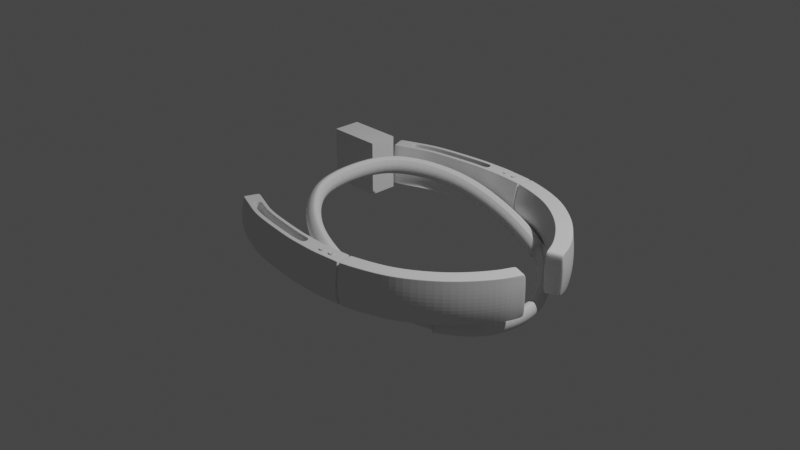 # Source: Hololens_3DModel2.blend  (saved by Blender 2.80.75; exported with 4.5.12 LTS)
import bpy
from mathutils import Matrix  # noqa: F401  (used for matrix-valued properties, if any)

bpy.ops.wm.read_factory_settings(use_empty=True)
scene = bpy.context.scene
scene.name = 'Scene'

# ---- collections
col_collection = bpy.data.collections.new('Collection'); scene.collection.children.link(col_collection)

# ---- world
world_world = bpy.data.worlds.new('World'); scene.world = world_world
world_world.use_nodes = True; world_world.node_tree.nodes.clear()
_N = world_world.node_tree.nodes; _L = world_world.node_tree.links
n0 = _N.new('ShaderNodeOutputWorld'); n0.name = 'World Output'; n0.location = (300, 300)
n1 = _N.new('ShaderNodeBackground'); n1.name = 'Background'; n1.location = (10, 300)
n1.inputs[0].default_value = (0.05088, 0.05088, 0.05088, 1.0)
_L.new(n1.outputs[0], n0.inputs[0])
n0.is_active_output = True
world_world.color = (0.05088, 0.05088, 0.05088)
world_world.use_sun_shadow = False
world_world.sun_shadow_jitter_overblur = 0.0

# ---- cameras
cam_camera = bpy.data.cameras.new('Camera')
cam_camera.clip_end = 100.0
cam_camera.ortho_scale = 7.314

# ---- lights
light_light = bpy.data.lights.new('Light', 'POINT')
light_light.transmission_factor = 0.0
light_light.energy = 1000.0
light_light.shadow_soft_size = 0.1
light_light.shadow_maximum_resolution = 0.006
light_light.use_absolute_resolution = True

# ---- meshes
me_cube_001 = bpy.data.meshes.new('Cube.001')
me_cube_001.from_pydata([(-4.797, 3.986, -0.9955), (-4.839, 4.2, 1.0), (-5.108, 4.903, -1.0), (-5.108, 4.903, 1.0), (-2.994, 4.73, -1.0), (-3.012, 4.904, 1.0), (-3.197, 5.633, -1.0), (-3.197, 5.633, 1.0), (-4.769, 4.018, 0.2433), (-5.165, 5.052, 0.2433), (-3.236, 5.788, 0.2433), (-2.964, 4.715, 0.2433), (-5.165, 5.052, -0.481), (-3.236, 5.788, -0.481), (-2.946, 4.645, -0.481), (-4.742, 3.949, -0.4766), (-3.009, 4.787, -1.0), (-3.026, 4.961, 1.0), (-0.3486, 5.062, 0.2433), (-4.805, 4.113, 0.2433), (-4.779, 4.044, -0.4766), (-0.4004, 6.168, 0.2433), (-4.839, 4.2, 0.9639), (-5.108, 4.903, 0.9639), (-3.197, 5.633, 0.9639), (-3.012, 4.904, 0.9639), (-0.3929, 6.009, 1.0), (-5.092, 4.86, 1.0), (-3.185, 5.588, -1.0), (-3.185, 5.588, 1.0), (-0.3929, 6.009, -1.0), (-0.3577, 5.257, 1.0), (-0.3577, 5.257, -1.0), (-1.692, 5.102, -1.0), (-1.692, 5.102, 1.0), (-1.778, 5.849, -1.0), (-1.778, 5.849, 1.0), (-1.797, 6.008, 0.2433), (-1.669, 4.908, 0.2433), (-1.797, 6.008, -0.481), (-1.669, 4.908, -0.481), (-1.698, 5.161, -1.0), (-1.698, 5.161, 1.0), (1.105, 5.293, -1.0), (1.105, 5.293, 1.0), (-1.778, 5.849, 0.9639), (-1.692, 5.102, 0.9639), (-1.773, 5.804, -1.0), (-1.773, 5.804, 1.0), (1.14, 6.204, 0.2433), (-0.4004, 6.168, -0.481), (-0.3486, 5.062, -0.481), (-0.3605, 5.316, -1.0), (-0.3605, 5.316, 1.0), (1.091, 5.098, 0.2433), (-0.3929, 6.009, 0.9639), (-0.3577, 5.257, 0.9639), (1.139, 6.044, 1.0), (-0.3908, 5.963, -1.0), (-0.3908, 5.963, 1.0), (1.139, 6.044, -1.0), (1.14, 6.204, -0.481), (1.097, 5.097, -0.481), (2.519, 5.168, -1.0), (2.519, 5.168, 1.0), (1.105, 5.293, 0.9639), (2.633, 5.912, -1.0), (1.132, 5.998, 1.0), (2.633, 5.912, 1.0), (2.657, 6.07, 0.2433), (2.49, 4.975, 0.2433), (1.104, 5.352, -1.0), (1.221, 5.508, 0.9814), (2.584, 4.961, 0.2433), (2.752, 6.055, 0.2433), (1.139, 6.044, 0.9639), (2.728, 5.897, 1.0), (1.244, 5.813, 0.9814), (2.728, 5.897, -1.0), (2.614, 5.154, 1.0), (2.614, 5.154, -1.0), (2.657, 6.07, -0.481), (2.49, 4.975, -0.481), (2.528, 5.227, -1.0), (3.308, 4.995, -1.0), (3.308, 4.995, 1.0), (2.633, 5.912, 0.9639), (2.519, 5.168, 0.9639), (3.518, 5.717, -1.0), (2.626, 5.866, 1.0), (3.518, 5.717, 1.0), (3.547, 5.811, 0.2366), (3.269, 4.866, 0.2351), (2.752, 6.055, -0.481), (2.584, 4.961, -0.481), (4.304, 4.539, 0.235), (4.748, 5.418, 0.2366), (2.728, 5.897, 0.9639), (2.614, 5.154, 0.9639), (4.701, 5.331, 1.0), (2.721, 5.852, 1.0), (4.701, 5.331, -1.0), (4.366, 4.657, 1.0), (4.366, 4.657, -1.0), (3.547, 5.811, -0.4719), (3.269, 4.866, -0.47), (3.324, 5.052, 1.0), (5.285, 4.145, -1.0), (5.285, 4.145, 1.0), (3.518, 5.717, 0.9639), (3.308, 4.995, 0.9639), (5.677, 4.787, -1.0), (5.677, 4.787, 1.0), (5.727, 4.872, 0.2366), (5.217, 4.029, 0.2351), (4.748, 5.418, -0.4719), (4.303, 4.538, -0.4698), (6.139, 3.3, 0.2351), (6.792, 4.037, 0.2366), (4.701, 5.331, 0.9639), (4.366, 4.657, 0.9639), (6.728, 3.962, 1.0), (4.681, 5.29, 1.0), (6.728, 3.962, -1.0), (6.227, 3.401, 1.0), (6.227, 3.401, -1.0), (5.727, 4.872, -0.4719), (5.217, 4.029, -0.4699), (5.316, 4.196, -1.0), (5.316, 4.196, 1.0), (6.928, 2.607, -1.0), (6.928, 2.607, 1.0), (5.677, 4.787, 0.9639), (5.285, 4.145, 0.9639), (7.535, 3.052, -1.0), (5.653, 4.748, 1.0), (7.535, 3.052, 1.0), (7.615, 3.108, 0.2366), (6.819, 2.529, 0.2351), (6.792, 4.037, -0.4719), (6.138, 3.3, -0.4699), (7.4, 1.668, 0.235), (8.275, 2.119, 0.2366), (6.728, 3.962, 0.9639), (6.227, 3.401, 0.9639), (8.188, 2.074, 1.0), (6.697, 3.928, -1.0), (8.188, 2.074, -1.0), (7.519, 1.73, 1.0), (7.519, 1.73, -1.0), (7.616, 3.109, -0.4719), (6.819, 2.529, -0.4699), (7.829, 0.8913, -1.0), (7.829, 0.8913, 1.0), (7.535, 3.052, 0.9639), (6.928, 2.607, 0.9639), (8.495, 1.13, -1.0), (7.498, 3.024, -1.0), (7.498, 3.024, 1.0), (8.509, 1.135, 0.9999), (8.577, 1.159, 0.243), (7.758, 0.8661, 0.2437), (8.275, 2.119, -0.4719), (7.399, 1.668, -0.4698), (7.571, 1.757, -1.0), (7.571, 1.757, 1.0), (2.54, 5.223, 0.8416), (8.188, 2.074, 0.9639), (7.519, 1.73, 0.9639), (8.147, 2.053, 1.0), (2.657, 5.981, 0.2047), (2.63, 5.81, -0.8416), (2.515, 5.06, 0.2047), (8.577, 1.159, -0.4813), (7.775, 0.872, -0.4782), (7.884, 0.9113, -1.0), (7.884, 0.9113, 1.0), (7.871, 0.9064, -0.4782), (8.542, 1.147, 0.6438), (7.777, 0.8726, 0.6441), (8.453, 1.115, -1.0), (8.466, 1.12, 0.9999), (8.514, 1.137, 0.243), (8.514, 1.137, -0.4813), (8.49, 1.128, 0.6438), (2.54, 5.223, 0.8113), (2.515, 5.06, -0.4048), (2.54, 5.223, -0.8416), (2.636, 5.848, 0.8113), (2.636, 5.848, 0.8416), (2.636, 5.848, -0.8416), (2.657, 5.981, -0.4048), (2.583, 5.05, 0.2047), (2.608, 5.212, 0.8113), (2.704, 5.838, 0.8416), (2.724, 5.971, -0.4048), (2.724, 5.971, 0.2047), (2.698, 5.8, -0.8416), (2.698, 5.8, 0.8416), (2.608, 5.212, 0.8416), (2.583, 5.05, -0.4048), (2.608, 5.212, -0.8416), (2.704, 5.838, 0.8113), (2.704, 5.838, -0.8416), (7.702, 1.154, 0.8618), (7.728, 1.164, -1.0), (8.421, 1.446, 0.8617), (7.728, 1.164, 1.0), (8.412, 1.443, 0.9999), (8.369, 1.426, 0.9999), (7.648, 1.13, 0.2351), (7.648, 1.13, -0.47), (8.403, 1.44, -1.0), (8.361, 1.423, -1.0), (8.482, 1.474, -0.472), (8.482, 1.474, 0.2364), (-5.111, 4.91, -0.9754), (-3.199, 5.64, -0.9754), (-3.009, 4.895, -0.9754), (-4.793, 3.977, -0.9709), (-0.3933, 6.016, -0.9754), (-4.815, 4.034, -0.9709), (-1.779, 5.857, -0.9754), (-1.691, 5.093, -0.9754), (1.134, 6.052, -0.9754), (-0.3573, 5.248, -0.9754), (2.634, 5.919, -0.9754), (1.1, 5.283, -0.9754), (2.729, 5.905, -0.9754), (2.518, 5.159, -0.9754), (3.521, 5.724, -0.9754), (2.612, 5.145, -0.9754), (4.705, 5.338, -0.9754), (3.305, 4.986, -0.9754), (5.681, 4.793, -0.9754), (4.362, 4.649, -0.9754), (6.733, 3.968, -0.9754), (5.28, 4.137, -0.9754), (7.541, 3.056, -0.9754), (6.221, 3.395, -0.9754), (8.194, 2.078, -0.9754), (6.921, 2.602, -0.9754), (8.548, 1.149, -0.7493), (7.511, 1.726, -0.9754), (7.8, 0.8812, -0.7466), (7.876, 0.9081, -0.7466), (2.637, 5.855, -0.8209), (2.539, 5.215, -0.8209), (2.705, 5.844, -0.8209), (2.607, 5.204, -0.8209), (8.408, 1.442, -0.9755), (7.719, 1.16, -0.9754), (1.701, 6.154, 0.2433), (1.622, 5.247, 0.9639), (1.622, 5.247, -1.0), (1.687, 5.995, 0.9639), (1.52, 5.49, 0.9814), (1.622, 5.247, 1.0), (1.687, 5.995, 1.0), (1.604, 5.053, 0.2433), (1.604, 5.053, -0.481), (1.687, 5.995, -1.0), (1.701, 6.154, -0.481), (1.688, 6.003, -0.9754), (1.621, 5.238, -0.9754), (2.181, 5.198, 0.9639), (2.181, 5.198, 1.0), (2.156, 5.004, -0.481), (2.297, 6.102, -0.481), (2.277, 5.951, -0.9754), (2.179, 5.189, -0.9754), (2.297, 6.102, 0.2433), (2.181, 5.198, -1.0), (2.276, 5.943, 0.9639), (2.08, 5.432, 0.9858), (2.276, 5.943, 1.0), (2.156, 5.004, 0.2433), (2.276, 5.943, -1.0), (1.104, 5.352, 1.0), (1.754, 5.453, 0.9858), (1.322, 5.595, 1.041), (1.439, 5.588, 1.041), (2.188, 5.257, 1.0), (1.683, 5.95, 1.0), (2.27, 5.898, 1.0), (2.003, 5.528, 1.047), (1.227, 5.5, 0.99), (1.556, 5.802, 0.99), (1.247, 5.824, 0.99), (1.239, 5.834, 0.9975), (1.219, 5.491, 0.9975), (1.539, 5.777, 0.9961), (1.201, 5.476, 0.9891), (1.54, 5.453, 0.9891), (1.581, 5.826, 0.9891), (2.077, 5.427, 0.9949), (1.763, 5.45, 0.9949), (2.128, 5.755, 0.9949), (2.097, 5.401, 0.9918), (1.768, 5.814, 0.9863), (2.104, 5.392, 0.9863), (1.767, 5.816, 0.9913), (2.167, 5.787, 0.9913), (2.044, 5.478, 0.9966), (1.771, 5.466, 0.9907), (1.806, 5.759, 0.9907), (1.262, 5.793, 1.052), (1.242, 5.525, 1.052), (1.771, 5.466, 1.055), (1.806, 5.759, 1.055), (1.573, 5.821, 0.9975), (1.231, 5.846, 0.9975), (1.534, 5.458, 0.9975), (1.216, 5.496, 0.9861), (1.527, 5.475, 0.9861), (1.566, 5.807, 0.9861), (0.3459, 5.274, -1.0), (0.3459, 5.274, 1.0), (0.3419, 5.98, 1.0), (0.3471, 5.079, -0.481), (0.3419, 5.98, -1.0), (0.3408, 6.185, -0.481), (0.3408, 6.185, 0.2433), (0.3459, 5.274, 0.9639), (0.3416, 6.033, -0.9754), (0.3439, 6.026, 0.9639), (0.3439, 6.026, -1.0), (0.3439, 5.333, 1.0), (0.3439, 6.026, 1.0), (0.3439, 5.333, -1.0), (0.3439, 5.079, 0.2433), (0.3439, 5.265, -0.9754), (-4.289, 5.216, -1.0), (-4.289, 5.216, 1.0), (-4.024, 4.305, -0.9974), (-4.056, 4.502, 1.0), (-3.995, 4.316, 0.2433), (-4.339, 5.367, 0.2433), (-4.339, 5.367, -0.481), (-3.972, 4.248, -0.4785), (-4.074, 4.558, 1.0), (-4.042, 4.361, -0.9974), (-4.056, 4.502, 0.9639), (-4.289, 5.216, 0.9639), (-4.275, 5.172, -1.0), (-4.275, 5.172, 1.0), (-4.029, 4.371, -0.9728), (-4.291, 5.223, -0.9754), (-5.092, 4.86, -1.0), (-3.149, 5.444, 1.0), (-3.145, 5.404, -1.0), (-5.142, 4.989, 0.2433), (-5.142, 4.989, -0.481), (-5.092, 4.86, 0.9639), (-1.756, 5.656, 1.0), (-1.756, 5.656, -1.0), (-0.3838, 5.814, 1.0), (-0.3838, 5.814, -1.0), (2.626, 5.866, -1.0), (2.721, 5.852, -1.0), (3.506, 5.673, 1.0), (3.506, 5.673, -1.0), (4.681, 5.29, -1.0), (5.653, 4.748, -1.0), (6.697, 3.928, 1.0), (8.147, 2.053, -1.0), (2.63, 5.81, 0.8416), (8.495, 1.13, -0.7493), (-5.094, 4.866, -0.9754), (1.683, 5.95, -1.0), (2.27, 5.898, -1.0), (1.56, 5.794, 0.9814), (1.539, 5.777, 1.052), (1.132, 5.998, -1.0), (1.792, 5.774, 0.9858), (2.136, 5.752, 0.9858), (2.119, 5.738, 1.055), (1.564, 5.811, 0.9975), (1.262, 5.793, 0.9961), (1.223, 5.853, 0.9936), (1.583, 5.828, 0.9936), (1.224, 5.851, 0.9891), (1.798, 5.779, 0.9949), (1.776, 5.805, 0.9918), (2.156, 5.777, 0.9918), (2.165, 5.785, 0.9863), (2.119, 5.738, 0.9907), (1.331, 5.715, 1.041), (1.455, 5.707, 1.041), (1.875, 5.677, 1.047), (2.028, 5.667, 1.047), (2.16, 5.785, 0.9949), (1.773, 5.815, 0.9949), (1.79, 5.79, 0.9949), (2.138, 5.764, 0.9949), (1.238, 5.828, 0.9861), (0.3424, 5.831, 1.0), (0.3424, 5.831, -1.0), (-4.221, 4.986, -0.9994), (-4.229, 5.031, 1.0), (-4.818, 4.041, -0.9955), (-3.052, 5.061, 1.0), (-1.71, 5.263, 1.0), (-0.3653, 5.419, 1.0), (2.528, 5.227, 1.0), (2.623, 5.212, 1.0), (4.393, 4.71, 1.0), (6.266, 3.446, 1.0), (6.976, 2.642, 1.0), (7.854, 0.9005, 0.2437), (7.85, 0.899, 0.6441), (2.548, 5.272, -0.8416), (2.616, 5.261, -0.8416), (7.783, 1.186, -1.0), (1.627, 5.306, -1.0), (2.188, 5.257, -1.0), (1.504, 5.51, 0.9961), (1.2, 5.474, 0.9936), (1.735, 5.427, 0.9918), (1.726, 5.42, 0.9863), (1.724, 5.417, 0.9913), (1.733, 5.419, 0.9949), (1.754, 5.44, 0.9949), (1.21, 5.481, 0.9975), (0.3436, 5.436, -1.0), (-4.079, 4.49, -0.9978), (-4.106, 4.656, 1.0), (-4.86, 4.256, 1.0), (-3.037, 4.915, -1.0), (-4.86, 4.256, 0.9639), (-1.71, 5.263, -1.0), (-0.3653, 5.419, -1.0), (2.623, 5.212, -1.0), (3.324, 5.052, -1.0), (4.393, 4.71, -1.0), (6.266, 3.446, -1.0), (6.976, 2.642, -1.0), (2.548, 5.272, 0.8416), (2.616, 5.261, 0.8416), (7.783, 1.186, 1.0), (1.627, 5.306, 1.0), (1.504, 5.51, 1.052), (2.068, 5.447, 1.055), (1.52, 5.48, 0.99), (1.526, 5.469, 0.9975), (1.261, 5.542, 0.9988), (1.541, 5.45, 0.9936), (2.105, 5.39, 0.9913), (1.859, 5.538, 1.047), (2.102, 5.39, 0.9949), (2.085, 5.415, 0.9949), (0.3436, 5.436, 1.0), (-0.3653, 5.419, 0.9496), (0.3424, 5.831, 0.9496), (0.3436, 5.436, 0.9496), (-4.105, 4.652, 0.9496), (-3.051, 5.057, 0.9496), (-1.71, 5.263, 0.9496), (-4.228, 5.03, 0.9496), (-3.149, 5.443, 0.9496), (-1.756, 5.656, 0.9496), (-0.3838, 5.814, 0.9496), (0.3424, 5.831, -0.9575), (0.3436, 5.436, -0.9575), (-4.08, 4.494, -0.9554), (-3.145, 5.405, -0.9575), (-0.3838, 5.814, -0.9575), (-0.3653, 5.419, -0.9575), (-3.037, 4.918, -0.9575), (-1.71, 5.263, -0.9575), (-4.222, 4.987, -0.9569), (-1.756, 5.656, -0.9575), (-3.926, 5.354, 1.0), (-3.972, 5.507, 0.2433), (-3.972, 5.507, -0.481), (-3.926, 5.354, 0.9639), (-3.913, 5.31, 1.0), (-3.928, 5.362, -0.9754), (-3.926, 5.354, -1.0), (-3.913, 5.31, -1.0), (-3.87, 5.168, 1.0), (-3.863, 5.125, -0.9996), (-3.869, 5.167, 0.9496), (-3.864, 5.126, -0.9571), (-3.615, 4.473, -0.9985), (-3.658, 4.718, 1.0), (-3.641, 4.661, 1.0), (-3.586, 4.474, 0.2433), (-3.565, 4.405, -0.4795), (-3.632, 4.53, -0.9985), (-3.641, 4.661, 0.9639), (-3.624, 4.579, -0.9738), (-3.688, 4.817, 1.0), (-3.666, 4.659, -0.9987), (-3.687, 4.813, 0.9496), (-3.666, 4.662, -0.9562), (-0.04005, 5.265, -1.0), (-0.04005, 5.265, 0.9639), (-0.04249, 5.324, 1.0), (-0.04249, 5.324, -1.0), (-0.04005, 5.265, 1.0), (-0.03454, 5.07, -0.481), (-0.03595, 5.07, 0.2433), (-0.04073, 5.256, -0.9754), (-0.04527, 5.427, -1.0), (-0.04527, 5.427, 1.0), (-0.04527, 5.427, 0.9496), (-0.04527, 5.427, -0.9575), (-0.05408, 6.176, -0.481), (-0.04863, 6.017, 0.9639), (-0.04863, 6.017, -1.0), (-0.04863, 6.017, 1.0), (-0.0484, 5.971, 1.0), (-0.0484, 5.971, -1.0), (-0.05408, 6.176, 0.2433), (-0.04988, 6.024, -0.9754), (-0.04449, 5.822, -1.0), (-0.04449, 5.822, 1.0), (-0.04449, 5.822, 0.9496), (-0.04449, 5.822, -0.9575)], [], [(353, 27, 3, 23), (475, 472, 7, 24), (218, 4, 33, 223), (342, 335, 1, 22), (489, 16, 4, 484), (340, 427, 1, 335), (339, 336, 8, 15), (24, 7, 36, 45), (474, 473, 10, 13), (352, 351, 9, 12), (368, 352, 12, 216), (477, 474, 13, 217), (401, 17, 42, 402), (346, 339, 15, 219), (17, 5, 34, 42), (219, 15, 20, 221), (15, 8, 19, 20), (4, 16, 41, 33), (426, 427, 340), (493, 428, 16, 489), (25, 11, 38, 46), (22, 1, 427, 429), (8, 22, 429, 19), (11, 14, 40, 38), (336, 342, 22, 8), (28, 6, 35, 47), (473, 475, 24, 10), (351, 353, 23, 9), (10, 24, 45, 37), (13, 10, 37, 39), (478, 6, 28, 479), (333, 3, 27, 345), (217, 13, 39, 222), (350, 28, 47, 355), (42, 34, 31, 53), (47, 35, 30, 58), (36, 48, 59, 26), (38, 40, 51, 18), (222, 39, 50, 220), (355, 47, 58, 357), (39, 37, 21, 50), (46, 38, 18, 56), (37, 45, 55, 21), (402, 42, 53, 403), (34, 46, 56, 31), (223, 33, 32, 225), (7, 29, 48, 36), (5, 25, 46, 34), (320, 326, 60, 373), (317, 323, 65, 44), (331, 316, 43, 227), (316, 329, 71, 43), (325, 328, 57, 75), (324, 321, 61, 224), (327, 317, 44, 278), (328, 318, 67, 57), (330, 319, 62, 54), (397, 320, 373), (321, 322, 49, 61), (323, 330, 54, 65), (45, 36, 26, 55), (33, 41, 52, 32), (451, 327, 278), (322, 325, 75, 49), (265, 276, 70, 87), (370, 277, 66, 358), (271, 273, 86, 69), (266, 265, 87, 64), (270, 272, 63, 229), (272, 415, 83, 63), (273, 275, 68, 86), (282, 266, 64, 404), (275, 284, 89, 68), (276, 267, 82, 70), (269, 268, 81, 226), (438, 199, 79, 405), (195, 196, 74, 93), (193, 192, 73, 98), (197, 203, 78, 359), (196, 202, 97, 74), (199, 193, 98, 79), (249, 201, 80, 231), (201, 412, 432, 80), (202, 194, 76, 97), (248, 195, 93, 228), (268, 271, 69, 81), (80, 432, 433, 84), (97, 76, 90, 109), (405, 79, 85, 106), (76, 100, 360, 90), (73, 94, 105, 92), (228, 93, 104, 230), (93, 74, 91, 104), (98, 73, 92, 110), (359, 78, 88, 361), (74, 97, 109, 91), (192, 200, 94, 73), (194, 198, 100, 76), (85, 110, 120, 102), (233, 84, 103, 235), (84, 433, 434, 103), (109, 90, 99, 119), (230, 104, 115, 232), (90, 360, 122, 99), (92, 105, 116, 95), (106, 85, 102, 406), (104, 91, 96, 115), (110, 92, 95, 120), (231, 80, 84, 233), (79, 98, 110, 85), (96, 119, 132, 113), (102, 120, 133, 108), (235, 103, 107, 237), (103, 434, 128, 107), (119, 99, 112, 132), (406, 102, 108, 129), (99, 122, 135, 112), (95, 116, 127, 114), (232, 115, 126, 234), (115, 96, 113, 126), (91, 109, 119, 96), (361, 88, 101, 362), (126, 113, 118, 139), (133, 114, 117, 144), (363, 111, 123, 146), (113, 132, 143, 118), (108, 133, 144, 124), (237, 107, 125, 239), (107, 128, 435, 125), (132, 112, 121, 143), (234, 126, 139, 236), (112, 135, 364, 121), (362, 101, 111, 363), (120, 95, 114, 133), (121, 364, 158, 136), (117, 140, 151, 138), (236, 139, 150, 238), (139, 118, 137, 150), (144, 117, 138, 155), (146, 123, 134, 157), (118, 143, 154, 137), (124, 144, 155, 131), (239, 125, 130, 241), (125, 435, 436, 130), (129, 108, 124, 407), (114, 127, 140, 117), (241, 130, 149, 243), (130, 436, 164, 149), (154, 136, 145, 167), (238, 150, 162, 240), (136, 158, 169, 145), (138, 151, 163, 141), (408, 131, 148, 165), (150, 137, 142, 162), (155, 138, 141, 168), (157, 134, 147, 365), (137, 154, 167, 142), (407, 124, 131, 408), (143, 121, 136, 154), (215, 206, 178, 160), (207, 204, 179, 153), (251, 205, 152, 244), (205, 413, 175, 152), (206, 208, 159, 178), (439, 207, 153, 176), (208, 209, 181, 159), (210, 211, 174, 161), (250, 214, 173, 242), (214, 215, 160, 173), (131, 155, 168, 148), (410, 176, 153, 179), (177, 409, 161, 174), (245, 177, 174, 244), (409, 410, 179, 161), (160, 178, 184, 182), (178, 159, 181, 184), (173, 160, 182, 183), (242, 173, 183, 367), (213, 212, 156, 180), (204, 210, 161, 179), (68, 89, 366, 189), (70, 82, 186, 172), (226, 81, 191, 246), (86, 68, 189, 188), (63, 83, 411, 187), (229, 63, 187, 247), (64, 87, 185, 166), (69, 86, 188, 170), (358, 66, 190, 171), (87, 70, 172, 185), (81, 69, 170, 191), (404, 64, 166, 437), (189, 366, 198, 194), (172, 186, 200, 192), (246, 191, 195, 248), (188, 189, 194, 202), (187, 411, 412, 201), (247, 187, 201, 249), (166, 185, 193, 199), (170, 188, 202, 196), (171, 190, 203, 197), (185, 172, 192, 193), (191, 170, 196, 195), (437, 166, 199, 438), (168, 141, 210, 204), (365, 147, 212, 213), (162, 142, 215, 214), (240, 162, 214, 250), (141, 163, 211, 210), (145, 169, 209, 208), (165, 148, 207, 439), (167, 145, 208, 206), (149, 164, 413, 205), (243, 149, 205, 251), (148, 168, 204, 207), (142, 167, 206, 215), (163, 243, 251, 211), (147, 240, 250, 212), (186, 247, 249, 200), (190, 246, 248, 203), (82, 229, 247, 186), (66, 226, 246, 190), (156, 242, 367, 180), (175, 245, 244, 152), (212, 250, 242, 156), (211, 251, 244, 174), (134, 238, 240, 147), (151, 241, 243, 163), (140, 239, 241, 151), (123, 236, 238, 134), (111, 234, 236, 123), (127, 237, 239, 140), (101, 232, 234, 111), (116, 235, 237, 127), (94, 231, 233, 105), (88, 230, 232, 101), (105, 233, 235, 116), (78, 228, 230, 88), (203, 248, 228, 78), (200, 249, 231, 94), (277, 269, 226, 66), (267, 270, 229, 82), (326, 324, 224, 60), (319, 331, 227, 62), (40, 223, 225, 51), (35, 222, 220, 30), (6, 217, 222, 35), (0, 219, 221, 400), (334, 346, 219, 0), (478, 477, 217, 6), (348, 368, 216, 2), (14, 218, 223, 40), (62, 227, 264, 260), (60, 224, 263, 261), (61, 49, 252, 262), (224, 61, 262, 263), (54, 62, 260, 259), (57, 67, 283, 258), (278, 44, 257, 440), (75, 57, 258, 255), (43, 71, 414, 254), (227, 43, 254, 264), (44, 65, 253, 257), (291, 378, 306, 372), (49, 75, 255, 252), (373, 60, 261, 369), (65, 54, 259, 253), (260, 264, 270, 267), (261, 263, 269, 277), (262, 252, 271, 268), (263, 262, 268, 269), (259, 260, 267, 276), (258, 283, 284, 275), (440, 257, 266, 282), (255, 258, 275, 273), (254, 414, 415, 272), (264, 254, 272, 270), (257, 253, 265, 266), (252, 255, 273, 271), (369, 261, 277, 370), (253, 259, 276, 265), (312, 423, 278, 440), (311, 310, 283, 67), (445, 416, 441, 307), (449, 421, 440, 282), (392, 391, 284, 283), (386, 305, 309, 376), (304, 303, 442, 308), (395, 315, 287, 288), (314, 313, 286, 443), (379, 380, 377, 289), (446, 417, 290, 444), (72, 256, 416, 445), (371, 77, 378, 291), (293, 292, 417, 446), (381, 294, 380, 379), (288, 287, 294, 381), (443, 286, 292, 293), (301, 302, 297, 382), (447, 420, 296, 295), (274, 279, 418, 298), (374, 375, 384, 383), (298, 418, 419, 300), (383, 384, 385, 299), (300, 419, 420, 447), (299, 385, 302, 301), (279, 274, 303, 304), (375, 374, 305, 386), (281, 280, 307, 441), (387, 388, 372, 306), (285, 448, 308, 442), (389, 390, 376, 309), (393, 394, 391, 392), (450, 422, 421, 449), (295, 296, 422, 450), (382, 297, 394, 393), (289, 377, 310, 311), (444, 290, 423, 312), (256, 72, 313, 314), (77, 371, 315, 395), (501, 503, 331, 319), (510, 515, 324, 326), (514, 509, 325, 322), (505, 498, 327, 451), (497, 502, 330, 323), (508, 514, 322, 321), (516, 513, 320, 397), (502, 501, 319, 330), (511, 512, 318, 328), (498, 500, 317, 327), (515, 508, 321, 324), (509, 511, 328, 325), (496, 499, 329, 316), (503, 496, 316, 331), (500, 497, 323, 317), (513, 510, 326, 320), (2, 216, 347, 332), (484, 491, 346, 334), (472, 333, 345, 476), (2, 332, 344, 348), (9, 23, 343, 337), (487, 490, 342, 336), (400, 425, 341), (492, 426, 340, 485), (491, 488, 339, 346), (216, 12, 338, 347), (12, 9, 337, 338), (488, 487, 336, 339), (485, 340, 335, 486), (400, 341, 334, 0), (490, 486, 335, 342), (23, 3, 333, 343), (476, 345, 399, 480), (348, 344, 398), (468, 469, 430, 428), (512, 517, 396, 318), (72, 77, 395, 313), (290, 289, 311, 423), (296, 382, 393, 422), (422, 393, 392, 421), (448, 389, 309, 308), (280, 387, 306, 307), (274, 375, 386, 303), (419, 299, 301, 420), (418, 383, 299, 419), (279, 374, 383, 418), (420, 301, 382, 296), (286, 288, 381, 292), (292, 381, 379, 417), (256, 371, 291, 416), (417, 379, 289, 290), (313, 395, 288, 286), (421, 392, 283, 440), (416, 291, 372, 441), (423, 311, 67, 278), (303, 386, 376, 442), (414, 369, 370, 415), (71, 373, 369, 414), (400, 221, 368, 348), (164, 365, 213, 413), (411, 171, 197, 412), (83, 358, 171, 411), (413, 213, 180, 175), (436, 157, 365, 164), (435, 146, 157, 436), (128, 363, 146, 435), (434, 362, 363, 128), (433, 361, 362, 434), (432, 359, 361, 433), (415, 370, 358, 83), (412, 197, 359, 432), (318, 396, 67), (424, 397, 373, 71), (48, 354, 356, 59), (467, 431, 430, 469), (429, 427, 27, 353), (20, 19, 351, 352), (221, 20, 352, 368), (506, 505, 451, 454), (19, 429, 353, 351), (479, 28, 350, 481), (345, 27, 399), (29, 349, 354, 48), (16, 428, 430, 41), (41, 430, 431, 52), (329, 424, 71), (499, 504, 424, 329), (348, 398, 425, 400), (371, 256, 314, 315), (377, 444, 312, 310), (297, 295, 450, 394), (394, 450, 449, 391), (390, 285, 442, 376), (388, 281, 441, 372), (374, 279, 304, 305), (385, 300, 447, 302), (384, 298, 300, 385), (375, 274, 298, 384), (302, 447, 295, 297), (287, 443, 293, 294), (294, 293, 446, 380), (77, 72, 445, 378), (380, 446, 444, 377), (315, 314, 443, 287), (305, 304, 308, 309), (389, 448, 285, 390), (391, 449, 282, 284), (378, 445, 307, 306), (387, 280, 281, 388), (310, 312, 440, 283), (180, 367, 245, 175), (169, 165, 439, 209), (366, 437, 438, 198), (89, 404, 437, 366), (182, 184, 410, 409), (184, 181, 176, 410), (183, 182, 409, 177), (367, 183, 177, 245), (158, 408, 165, 169), (209, 439, 176, 181), (364, 407, 408, 158), (135, 129, 407, 364), (122, 406, 129, 135), (360, 106, 406, 122), (100, 405, 106, 360), (198, 438, 405, 100), (284, 282, 404, 89), (396, 451, 278, 67), (453, 454, 451, 396), (399, 27, 427, 426), (495, 468, 428, 493), (464, 425, 398, 470), (483, 481, 350, 465), (460, 354, 349, 459), (466, 471, 355, 357), (518, 517, 356, 461), (519, 518, 461, 466), (356, 354, 460, 461), (471, 460, 459, 465), (480, 482, 459, 349), (426, 455, 458, 399), (492, 401, 456, 494), (462, 463, 454, 453), (507, 506, 454, 463), (403, 452, 457, 402), (401, 402, 457, 456), (504, 507, 463, 424), (397, 424, 463, 462), (355, 471, 465, 350), (516, 519, 466, 357), (461, 460, 471, 466), (482, 483, 465, 459), (455, 464, 470, 458), (494, 456, 468, 495), (452, 467, 469, 457), (456, 457, 469, 468), (458, 470, 483, 482), (399, 458, 482, 480), (470, 398, 481, 483), (344, 479, 481, 398), (29, 476, 480, 349), (7, 472, 476, 29), (332, 347, 477, 478), (332, 478, 479, 344), (337, 343, 475, 473), (347, 338, 474, 477), (338, 337, 473, 474), (343, 333, 472, 475), (455, 494, 495, 464), (426, 492, 494, 455), (464, 495, 493, 425), (25, 5, 486, 490), (17, 485, 486, 5), (14, 11, 487, 488), (218, 14, 488, 491), (401, 492, 485, 17), (11, 25, 490, 487), (4, 218, 491, 484), (425, 493, 489, 341), (341, 489, 484, 334), (431, 467, 507, 504), (467, 452, 506, 507), (52, 431, 504, 499), (452, 403, 505, 506), (31, 56, 497, 500), (225, 32, 496, 503), (32, 52, 499, 496), (53, 31, 500, 498), (18, 51, 501, 502), (56, 18, 502, 497), (403, 53, 498, 505), (51, 225, 503, 501), (397, 462, 519, 516), (462, 453, 518, 519), (453, 396, 517, 518), (59, 356, 517, 512), (58, 30, 510, 513), (55, 26, 511, 509), (220, 50, 508, 515), (26, 59, 512, 511), (357, 58, 513, 516), (50, 21, 514, 508), (21, 55, 509, 514), (30, 220, 515, 510)])
_k = {(66, 226): 0.97647, (78, 228): 0.97647, (63, 229): 0.97647, (69, 86): 0.97647, (70, 87): 0.97647, (69, 81): 0.97647, (70, 82): 0.97647, (63, 83): 0.97647, (68, 86): 0.97647, (64, 87): 0.97647, (68, 89): 0.97647, (80, 231): 0.97647, (74, 97): 0.97647, (73, 98): 0.97647, (74, 93): 0.97647, (73, 94): 0.97647, (76, 97): 0.97647, (79, 98): 0.97647, (76, 100): 0.97647, (170, 196): 1.0, (171, 197): 1.0, (166, 199): 1.0, (186, 200): 1.0, (187, 201): 1.0, (188, 202): 1.0, (190, 203): 1.0, (172, 186): 1.0, (190, 246): 1.0, (188, 189): 1.0, (186, 247): 1.0, (166, 185): 1.0, (170, 188): 1.0, (171, 190): 1.0, (172, 185): 1.0, (170, 191): 1.0, (172, 192): 1.0, (185, 193): 1.0, (189, 194): 1.0, (191, 195): 1.0, (194, 198): 1.0, (192, 200): 1.0, (203, 248): 1.0, (194, 202): 1.0, (200, 249): 1.0, (193, 199): 1.0, (196, 202): 1.0, (197, 203): 1.0, (192, 193): 1.0, (195, 196): 1.0, (81, 226): 0.97647, (93, 228): 0.97647, (82, 229): 0.97647, (94, 231): 0.97647, (191, 246): 1.0, (187, 247): 1.0, (195, 248): 1.0, (201, 249): 1.0, (72, 256): 1.0, (72, 313): 1.0, (256, 314): 1.0, (274, 279): 1.0, (274, 298): 1.0, (287, 315): 1.0, (287, 288): 1.0, (280, 281): 0.92157, (286, 313): 1.0, (359, 432): 0.97647, (366, 437): 1.0, (372, 441): 0.92157, (376, 442): 1.0, (377, 444): 1.0, (389, 448): 1.0, (396, 451): 0.53725, (349, 480): 0.53725, (397, 516): 0.3098, (396, 517): 0.53725, (354, 356): 0.53725, (355, 357): 0.3098, (350, 355): 0.3098, (398, 481): 0.3098, (349, 354): 0.53725, (383, 418): 1.0, (397, 424): 0.3098, (398, 425): 0.3098, (399, 426): 0.53725, (428, 430): 0.3098, (430, 431): 0.3098, (424, 504): 0.3098, (401, 492): 0.53725, (451, 505): 0.53725, (402, 403): 0.53725, (425, 493): 0.3098, (401, 402): 0.53725, (66, 358): 0.97647, (64, 404): 0.97647, (79, 405): 0.97647, (78, 359): 0.97647, (80, 432): 0.97647, (198, 366): 1.0, (189, 366): 1.0, (187, 411): 1.0, (166, 437): 1.0, (201, 412): 1.0, (199, 438): 1.0, (77, 371): 1.0, (307, 441): 0.92157, (306, 372): 0.92157, (374, 375): 1.0, (308, 442): 1.0, (309, 376): 1.0, (288, 395): 1.0, (286, 443): 1.0, (289, 377): 1.0, (290, 444): 1.0, (279, 418): 1.0, (298, 418): 1.0, (383, 384): 1.0, (285, 448): 1.0, (314, 443): 1.0, (315, 371): 1.0, (77, 395): 1.0, (83, 358): 0.97647, (198, 438): 1.0, (256, 371): 1.0, (279, 374): 1.0, (274, 375): 1.0, (308, 309): 1.0, (287, 443): 1.0, (298, 384): 1.0, (281, 388): 0.92157, (285, 390): 1.0, (89, 404): 0.97647, (100, 405): 0.97647, (171, 411): 1.0, (197, 412): 1.0, (72, 77): 1.0, (306, 307): 0.92157, (286, 288): 1.0, (289, 290): 1.0, (280, 387): 0.92157, (399, 480): 0.53725, (350, 481): 0.3098, (426, 492): 0.53725, (428, 493): 0.3098, (431, 504): 0.3098, (403, 505): 0.53725, (357, 516): 0.3098, (356, 517): 0.53725}
me_cube_001.attributes.new('crease_edge', 'FLOAT', 'EDGE').data.foreach_set('value', [_k.get((min(e.vertices), max(e.vertices)), 0.0) for e in me_cube_001.edges])
_uv = me_cube_001.uv_layers.new(name='UVMap')
_uv.uv.foreach_set('vector', [0.6205, 0.2347, 0.625, 0.2347, 0.625, 0.25, 0.6205, 0.25, 0.6205, 0.4046, 0.625, 0.4046, 0.625, 0.5, 0.6205, 0.5, 0.3781, 0.75, 0.375, 0.75, 0.375, 0.75, 0.3781, 0.75, 0.6205, 0.8929, 0.625, 0.8929, 0.625, 1.0, 0.6205, 1.0, 0.2888, 0.7303, 0.375, 0.7303, 0.375, 0.75, 0.2888, 0.75, 0.7679, 0.7303, 0.875, 0.7303, 0.875, 0.75, 0.7679, 0.75, 0.4399, 0.8929, 0.5304, 0.8929, 0.5304, 1.0, 0.4399, 1.0, 0.6205, 0.5, 0.625, 0.5, 0.625, 0.5, 0.6205, 0.5, 0.4399, 0.4046, 0.5304, 0.4046, 0.5304, 0.5, 0.4399, 0.5, 0.4399, 0.2347, 0.5304, 0.2347, 0.5304, 0.25, 0.4399, 0.25, 0.3781, 0.2347, 0.4399, 0.2347, 0.4399, 0.25, 0.3781, 0.25, 0.3781, 0.4046, 0.4399, 0.4046, 0.4399, 0.5, 0.3781, 0.5, 0.625, 0.6961, 0.625, 0.7303, 0.625, 0.7303, 0.625, 0.6961, 0.3781, 0.8929, 0.4399, 0.8929, 0.4399, 1.0, 0.3781, 1.0, 0.625, 0.7303, 0.625, 0.75, 0.625, 0.75, 0.625, 0.7303, 0.3781, 0.0, 0.4399, 0.0, 0.4399, 0.01968, 0.3781, 0.01968, 0.4399, 0.0, 0.5304, 0.0, 0.5304, 0.01968, 0.4399, 0.01968, 0.375, 0.75, 0.375, 0.7303, 0.375, 0.7303, 0.375, 0.75, 0.7679, 0.6961, 0.875, 0.7303, 0.7679, 0.7303, 0.2888, 0.6961, 0.375, 0.6961, 0.375, 0.7303, 0.2888, 0.7303, 0.6205, 0.75, 0.5304, 0.75, 0.5304, 0.75, 0.6205, 0.75, 0.6205, 0.0, 0.625, 0.0, 0.625, 0.01968, 0.6205, 0.01968, 0.5304, 0.0, 0.6205, 0.0, 0.6205, 0.01968, 0.5304, 0.01968, 0.5304, 0.75, 0.4399, 0.75, 0.4399, 0.75, 0.5304, 0.75, 0.5304, 0.8929, 0.6205, 0.8929, 0.6205, 1.0, 0.5304, 1.0, 0.375, 0.5153, 0.375, 0.5, 0.375, 0.5, 0.375, 0.5153, 0.5304, 0.4046, 0.6205, 0.4046, 0.6205, 0.5, 0.5304, 0.5, 0.5304, 0.2347, 0.6205, 0.2347, 0.6205, 0.25, 0.5304, 0.25, 0.5304, 0.5, 0.6205, 0.5, 0.6205, 0.5, 0.5304, 0.5, 0.4399, 0.5, 0.5304, 0.5, 0.5304, 0.5, 0.4399, 0.5, 0.2796, 0.5, 0.375, 0.5, 0.375, 0.5153, 0.2796, 0.5153, 0.7679, 0.5, 0.875, 0.5, 0.875, 0.5153, 0.7679, 0.5153, 0.3781, 0.5, 0.4399, 0.5, 0.4399, 0.5, 0.3781, 0.5, 0.375, 0.5647, 0.375, 0.5153, 0.375, 0.5153, 0.375, 0.5647, 0.625, 0.7303, 0.625, 0.75, 0.625, 0.75, 0.625, 0.7303, 0.375, 0.5153, 0.375, 0.5, 0.375, 0.5, 0.375, 0.5153, 0.625, 0.5, 0.625, 0.5153, 0.625, 0.5153, 0.625, 0.5, 0.5304, 0.75, 0.4399, 0.75, 0.4399, 0.75, 0.5304, 0.75, 0.3781, 0.5, 0.4399, 0.5, 0.4399, 0.5, 0.3781, 0.5, 0.375, 0.5647, 0.375, 0.5153, 0.375, 0.5153, 0.375, 0.5647, 0.4399, 0.5, 0.5304, 0.5, 0.5304, 0.5, 0.4399, 0.5, 0.6205, 0.75, 0.5304, 0.75, 0.5304, 0.75, 0.6205, 0.75, 0.5304, 0.5, 0.6205, 0.5, 0.6205, 0.5, 0.5304, 0.5, 0.625, 0.6961, 0.625, 0.7303, 0.625, 0.7303, 0.625, 0.6961, 0.625, 0.75, 0.6205, 0.75, 0.6205, 0.75, 0.625, 0.75, 0.3781, 0.75, 0.375, 0.75, 0.375, 0.75, 0.3781, 0.75, 0.625, 0.5, 0.625, 0.5153, 0.625, 0.5153, 0.625, 0.5, 0.625, 0.75, 0.6205, 0.75, 0.6205, 0.75, 0.625, 0.75, 0.375, 0.5153, 0.375, 0.5, 0.375, 0.5, 0.375, 0.5153, 0.625, 0.75, 0.6205, 0.75, 0.6205, 0.75, 0.625, 0.75, 0.3781, 0.75, 0.375, 0.75, 0.375, 0.75, 0.3781, 0.75, 0.375, 0.75, 0.375, 0.7303, 0.375, 0.7303, 0.375, 0.75, 0.6205, 0.5, 0.625, 0.5, 0.625, 0.5, 0.6205, 0.5, 0.3781, 0.5, 0.4399, 0.5, 0.4399, 0.5, 0.3781, 0.5, 0.625, 0.7303, 0.625, 0.75, 0.625, 0.75, 0.625, 0.7303, 0.625, 0.5, 0.625, 0.5153, 0.625, 0.5153, 0.625, 0.5, 0.5304, 0.75, 0.4399, 0.75, 0.4399, 0.75, 0.5304, 0.75, 0.375, 0.5647, 0.375, 0.5153, 0.375, 0.5153, 0.4399, 0.5, 0.5304, 0.5, 0.5304, 0.5, 0.4399, 0.5, 0.6205, 0.75, 0.5304, 0.75, 0.5304, 0.75, 0.6205, 0.75, 0.6205, 0.5, 0.625, 0.5, 0.625, 0.5, 0.6205, 0.5, 0.375, 0.75, 0.375, 0.7303, 0.375, 0.7303, 0.375, 0.75, 0.625, 0.6961, 0.625, 0.7303, 0.625, 0.7303, 0.5304, 0.5, 0.6205, 0.5, 0.6205, 0.5, 0.5304, 0.5, 0.6205, 0.75, 0.5304, 0.75, 0.5304, 0.75, 0.6205, 0.75, 0.375, 0.5153, 0.375, 0.5, 0.375, 0.5, 0.375, 0.5153, 0.5304, 0.5, 0.6205, 0.5, 0.6205, 0.5, 0.5304, 0.5, 0.625, 0.75, 0.6205, 0.75, 0.6205, 0.75, 0.625, 0.75, 0.3781, 0.75, 0.375, 0.75, 0.375, 0.75, 0.3781, 0.75, 0.375, 0.75, 0.375, 0.7303, 0.375, 0.7303, 0.375, 0.75, 0.6205, 0.5, 0.625, 0.5, 0.625, 0.5, 0.6205, 0.5, 0.625, 0.7303, 0.625, 0.75, 0.625, 0.75, 0.625, 0.7303, 0.625, 0.5, 0.625, 0.5153, 0.625, 0.5153, 0.625, 0.5, 0.5304, 0.75, 0.4399, 0.75, 0.4399, 0.75, 0.5304, 0.75, 0.3781, 0.5, 0.4399, 0.5, 0.4399, 0.5, 0.3781, 0.5, 0.625, 0.7303, 0.625, 0.75, 0.625, 0.75, 0.625, 0.7303, 0.4399, 0.5, 0.5304, 0.5, 0.5304, 0.5, 0.4399, 0.5, 0.6205, 0.75, 0.5304, 0.75, 0.5304, 0.75, 0.6205, 0.75, 0.375, 0.5153, 0.375, 0.5, 0.375, 0.5, 0.375, 0.5153, 0.5304, 0.5, 0.6205, 0.5, 0.6205, 0.5, 0.5304, 0.5, 0.625, 0.75, 0.6205, 0.75, 0.6205, 0.75, 0.625, 0.75, 0.3781, 0.75, 0.375, 0.75, 0.375, 0.75, 0.3781, 0.75, 0.375, 0.75, 0.375, 0.7303, 0.375, 0.7303, 0.375, 0.75, 0.6205, 0.5, 0.625, 0.5, 0.625, 0.5, 0.6205, 0.5, 0.3781, 0.5, 0.4399, 0.5, 0.4399, 0.5, 0.3781, 0.5, 0.4399, 0.5, 0.5304, 0.5, 0.5304, 0.5, 0.4399, 0.5, 0.375, 0.75, 0.375, 0.7303, 0.375, 0.7303, 0.375, 0.75, 0.6205, 0.5, 0.625, 0.5, 0.625, 0.5, 0.6205, 0.5, 0.625, 0.7303, 0.625, 0.75, 0.625, 0.75, 0.625, 0.7303, 0.625, 0.5, 0.625, 0.5153, 0.625, 0.5153, 0.625, 0.5, 0.5304, 0.75, 0.4399, 0.75, 0.4399, 0.75, 0.5304, 0.75, 0.3781, 0.5, 0.4399, 0.5, 0.4399, 0.5, 0.3781, 0.5, 0.4399, 0.5, 0.5304, 0.5, 0.5304, 0.5, 0.4399, 0.5, 0.6205, 0.75, 0.5304, 0.75, 0.5304, 0.75, 0.6205, 0.75, 0.375, 0.5153, 0.375, 0.5, 0.375, 0.5, 0.375, 0.5153, 0.5304, 0.5, 0.6205, 0.5, 0.6205, 0.5, 0.5304, 0.5, 0.5304, 0.75, 0.4399, 0.75, 0.4399, 0.75, 0.5304, 0.75, 0.625, 0.5, 0.625, 0.5153, 0.625, 0.5153, 0.625, 0.5, 0.625, 0.75, 0.6205, 0.75, 0.6205, 0.75, 0.625, 0.75, 0.3781, 0.75, 0.375, 0.75, 0.375, 0.75, 0.3781, 0.75, 0.375, 0.75, 0.375, 0.7303, 0.375, 0.7303, 0.375, 0.75, 0.6205, 0.5, 0.625, 0.5, 0.625, 0.5, 0.6205, 0.5, 0.3781, 0.5, 0.4399, 0.5, 0.4399, 0.5, 0.3781, 0.5, 0.625, 0.5, 0.625, 0.5153, 0.625, 0.5153, 0.625, 0.5, 0.5304, 0.75, 0.4399, 0.75, 0.4399, 0.75, 0.5304, 0.75, 0.625, 0.7303, 0.625, 0.75, 0.625, 0.75, 0.625, 0.7303, 0.4399, 0.5, 0.5304, 0.5, 0.5304, 0.5, 0.4399, 0.5, 0.6205, 0.75, 0.5304, 0.75, 0.5304, 0.75, 0.6205, 0.75, 0.3781, 0.75, 0.375, 0.75, 0.375, 0.75, 0.3781, 0.75, 0.625, 0.75, 0.6205, 0.75, 0.6205, 0.75, 0.625, 0.75, 0.5304, 0.5, 0.6205, 0.5, 0.6205, 0.5, 0.5304, 0.5, 0.625, 0.75, 0.6205, 0.75, 0.6205, 0.75, 0.625, 0.75, 0.3781, 0.75, 0.375, 0.75, 0.375, 0.75, 0.3781, 0.75, 0.375, 0.75, 0.375, 0.7303, 0.375, 0.7303, 0.375, 0.75, 0.6205, 0.5, 0.625, 0.5, 0.625, 0.5, 0.6205, 0.5, 0.625, 0.7303, 0.625, 0.75, 0.625, 0.75, 0.625, 0.7303, 0.625, 0.5, 0.625, 0.5153, 0.625, 0.5153, 0.625, 0.5, 0.5304, 0.75, 0.4399, 0.75, 0.4399, 0.75, 0.5304, 0.75, 0.3781, 0.5, 0.4399, 0.5, 0.4399, 0.5, 0.3781, 0.5, 0.4399, 0.5, 0.5304, 0.5, 0.5304, 0.5, 0.4399, 0.5, 0.5304, 0.5, 0.6205, 0.5, 0.6205, 0.5, 0.5304, 0.5, 0.375, 0.5153, 0.375, 0.5, 0.375, 0.5, 0.375, 0.5153, 0.4399, 0.5, 0.5304, 0.5, 0.5304, 0.5, 0.4399, 0.5, 0.6205, 0.75, 0.5304, 0.75, 0.5304, 0.75, 0.6205, 0.75, 0.375, 0.5153, 0.375, 0.5, 0.375, 0.5, 0.375, 0.5153, 0.5304, 0.5, 0.6205, 0.5, 0.6205, 0.5, 0.5304, 0.5, 0.625, 0.75, 0.6205, 0.75, 0.6205, 0.75, 0.625, 0.75, 0.3781, 0.75, 0.375, 0.75, 0.375, 0.75, 0.3781, 0.75, 0.375, 0.75, 0.375, 0.7303, 0.375, 0.7303, 0.375, 0.75, 0.6205, 0.5, 0.625, 0.5, 0.625, 0.5, 0.6205, 0.5, 0.3781, 0.5, 0.4399, 0.5, 0.4399, 0.5, 0.3781, 0.5, 0.625, 0.5, 0.625, 0.5153, 0.625, 0.5153, 0.625, 0.5, 0.375, 0.5153, 0.375, 0.5, 0.375, 0.5, 0.375, 0.5153, 0.6205, 0.75, 0.5304, 0.75, 0.5304, 0.75, 0.6205, 0.75, 0.625, 0.5, 0.625, 0.5153, 0.625, 0.5153, 0.625, 0.5, 0.5304, 0.75, 0.4399, 0.75, 0.4399, 0.75, 0.5304, 0.75, 0.3781, 0.5, 0.4399, 0.5, 0.4399, 0.5, 0.3781, 0.5, 0.4399, 0.5, 0.5304, 0.5, 0.5304, 0.5, 0.4399, 0.5, 0.6205, 0.75, 0.5304, 0.75, 0.5304, 0.75, 0.6205, 0.75, 0.375, 0.5153, 0.375, 0.5, 0.375, 0.5, 0.375, 0.5153, 0.5304, 0.5, 0.6205, 0.5, 0.6205, 0.5, 0.5304, 0.5, 0.625, 0.75, 0.6205, 0.75, 0.6205, 0.75, 0.625, 0.75, 0.3781, 0.75, 0.375, 0.75, 0.375, 0.75, 0.3781, 0.75, 0.375, 0.75, 0.375, 0.7303, 0.375, 0.7303, 0.375, 0.75, 0.625, 0.7303, 0.625, 0.75, 0.625, 0.75, 0.625, 0.7303, 0.5304, 0.75, 0.4399, 0.75, 0.4399, 0.75, 0.5304, 0.75, 0.3781, 0.75, 0.375, 0.75, 0.375, 0.75, 0.3781, 0.75, 0.375, 0.75, 0.375, 0.7303, 0.375, 0.7303, 0.375, 0.75, 0.6205, 0.5, 0.625, 0.5, 0.625, 0.5, 0.6205, 0.5, 0.3781, 0.5, 0.4399, 0.5, 0.4399, 0.5, 0.3781, 0.5, 0.625, 0.5, 0.625, 0.5153, 0.625, 0.5153, 0.625, 0.5, 0.5304, 0.75, 0.4399, 0.75, 0.4399, 0.75, 0.5304, 0.75, 0.625, 0.7303, 0.625, 0.75, 0.625, 0.75, 0.625, 0.7303, 0.4399, 0.5, 0.5304, 0.5, 0.5304, 0.5, 0.4399, 0.5, 0.6205, 0.75, 0.5304, 0.75, 0.5304, 0.75, 0.6205, 0.75, 0.375, 0.5153, 0.375, 0.5, 0.375, 0.5, 0.375, 0.5153, 0.5304, 0.5, 0.6205, 0.5, 0.6205, 0.5, 0.5304, 0.5, 0.625, 0.7303, 0.625, 0.75, 0.625, 0.75, 0.625, 0.7303, 0.6205, 0.5, 0.625, 0.5, 0.625, 0.5, 0.6205, 0.5, 0.5304, 0.5, 0.6077, 0.5, 0.5805, 0.5, 0.5304, 0.5, 0.625, 0.75, 0.6077, 0.75, 0.5805, 0.75, 0.625, 0.75, 0.3781, 0.75, 0.375, 0.75, 0.375, 0.75, 0.4064, 0.75, 0.375, 0.75, 0.375, 0.7303, 0.375, 0.7303, 0.375, 0.75, 0.6077, 0.5, 0.625, 0.5, 0.625, 0.5, 0.5805, 0.5, 0.625, 0.7303, 0.625, 0.75, 0.625, 0.75, 0.625, 0.7303, 0.625, 0.5, 0.625, 0.5153, 0.625, 0.5153, 0.625, 0.5, 0.5304, 0.75, 0.4399, 0.75, 0.4399, 0.75, 0.5304, 0.75, 0.3781, 0.5, 0.4399, 0.5, 0.4399, 0.5, 0.4064, 0.5, 0.4399, 0.5, 0.5304, 0.5, 0.5304, 0.5, 0.4399, 0.5, 0.625, 0.75, 0.6205, 0.75, 0.6205, 0.75, 0.625, 0.75, 0.5805, 0.7303, 0.625, 0.7303, 0.625, 0.75, 0.5805, 0.75, 0.4399, 0.7303, 0.5304, 0.7303, 0.5304, 0.75, 0.4399, 0.75, 0.4064, 0.7303, 0.4399, 0.7303, 0.4399, 0.75, 0.4064, 0.75, 0.5304, 0.7303, 0.5805, 0.7303, 0.5805, 0.75, 0.5304, 0.75, 0.5304, 0.5, 0.5805, 0.5, 0.5805, 0.5153, 0.5304, 0.5153, 0.5805, 0.5, 0.625, 0.5, 0.625, 0.5153, 0.5805, 0.5153, 0.4399, 0.5, 0.5304, 0.5, 0.5304, 0.5153, 0.4399, 0.5153, 0.4064, 0.5, 0.4399, 0.5, 0.4399, 0.5153, 0.4064, 0.5153, 0.375, 0.5153, 0.375, 0.5, 0.375, 0.5, 0.375, 0.5153, 0.6077, 0.75, 0.5304, 0.75, 0.5304, 0.75, 0.5805, 0.75, 0.625, 0.5, 0.625, 0.5153, 0.625, 0.5153, 0.625, 0.5, 0.5304, 0.75, 0.4399, 0.75, 0.4399, 0.75, 0.5304, 0.75, 0.3781, 0.5, 0.4399, 0.5, 0.4399, 0.5, 0.3781, 0.5, 0.6205, 0.5, 0.625, 0.5, 0.625, 0.5, 0.6205, 0.5, 0.375, 0.75, 0.375, 0.7303, 0.375, 0.7303, 0.375, 0.75, 0.3781, 0.75, 0.375, 0.75, 0.375, 0.75, 0.3781, 0.75, 0.625, 0.75, 0.6205, 0.75, 0.6205, 0.75, 0.625, 0.75, 0.5304, 0.5, 0.6205, 0.5, 0.6205, 0.5, 0.5304, 0.5, 0.375, 0.5153, 0.375, 0.5, 0.375, 0.5, 0.375, 0.5153, 0.6205, 0.75, 0.5304, 0.75, 0.5304, 0.75, 0.6205, 0.75, 0.4399, 0.5, 0.5304, 0.5, 0.5304, 0.5, 0.4399, 0.5, 0.625, 0.7303, 0.625, 0.75, 0.625, 0.75, 0.625, 0.7303, 0.625, 0.5, 0.625, 0.5153, 0.625, 0.5153, 0.625, 0.5, 0.5304, 0.75, 0.4399, 0.75, 0.4399, 0.75, 0.5304, 0.75, 0.3781, 0.5, 0.4399, 0.5, 0.4399, 0.5, 0.3781, 0.5, 0.6205, 0.5, 0.625, 0.5, 0.625, 0.5, 0.6205, 0.5, 0.375, 0.75, 0.375, 0.7303, 0.375, 0.7303, 0.375, 0.75, 0.3781, 0.75, 0.375, 0.75, 0.375, 0.75, 0.3781, 0.75, 0.625, 0.75, 0.6205, 0.75, 0.6205, 0.75, 0.625, 0.75, 0.5304, 0.5, 0.6205, 0.5, 0.6205, 0.5, 0.5304, 0.5, 0.375, 0.5153, 0.375, 0.5, 0.375, 0.5, 0.375, 0.5153, 0.6205, 0.75, 0.5304, 0.75, 0.5304, 0.75, 0.6205, 0.75, 0.4399, 0.5, 0.5304, 0.5, 0.5304, 0.5, 0.4399, 0.5, 0.625, 0.7303, 0.625, 0.75, 0.625, 0.75, 0.625, 0.7303, 0.6205, 0.75, 0.5304, 0.75, 0.5304, 0.75, 0.6077, 0.75, 0.375, 0.5153, 0.375, 0.5, 0.375, 0.5, 0.375, 0.5153, 0.4399, 0.5, 0.5304, 0.5, 0.5304, 0.5, 0.4399, 0.5, 0.3781, 0.5, 0.4399, 0.5, 0.4399, 0.5, 0.3781, 0.5, 0.5304, 0.75, 0.4399, 0.75, 0.4399, 0.75, 0.5304, 0.75, 0.625, 0.5, 0.625, 0.5153, 0.625, 0.5153, 0.625, 0.5, 0.625, 0.7303, 0.625, 0.75, 0.625, 0.75, 0.625, 0.7303, 0.6205, 0.5, 0.625, 0.5, 0.625, 0.5, 0.6077, 0.5, 0.375, 0.75, 0.375, 0.7303, 0.375, 0.7303, 0.375, 0.75, 0.3781, 0.75, 0.375, 0.75, 0.375, 0.75, 0.3781, 0.75, 0.625, 0.75, 0.6205, 0.75, 0.6077, 0.75, 0.625, 0.75, 0.5304, 0.5, 0.6205, 0.5, 0.6077, 0.5, 0.5304, 0.5, 0.4399, 0.75, 0.3781, 0.75, 0.3781, 0.75, 0.4399, 0.75, 0.375, 0.5, 0.3781, 0.5, 0.3781, 0.5, 0.375, 0.5, 0.4399, 0.75, 0.3781, 0.75, 0.3781, 0.75, 0.4399, 0.75, 0.375, 0.5, 0.3781, 0.5, 0.3781, 0.5, 0.375, 0.5, 0.4399, 0.75, 0.3781, 0.75, 0.3781, 0.75, 0.4399, 0.75, 0.375, 0.5, 0.3781, 0.5, 0.3781, 0.5, 0.375, 0.5, 0.375, 0.5, 0.4064, 0.5, 0.4064, 0.5153, 0.375, 0.5153, 0.375, 0.7303, 0.4064, 0.7303, 0.4064, 0.75, 0.375, 0.75, 0.375, 0.5, 0.3781, 0.5, 0.4064, 0.5, 0.375, 0.5, 0.4399, 0.75, 0.3781, 0.75, 0.4064, 0.75, 0.4399, 0.75, 0.375, 0.5, 0.3781, 0.5, 0.3781, 0.5, 0.375, 0.5, 0.4399, 0.75, 0.3781, 0.75, 0.3781, 0.75, 0.4399, 0.75, 0.4399, 0.75, 0.3781, 0.75, 0.3781, 0.75, 0.4399, 0.75, 0.375, 0.5, 0.3781, 0.5, 0.3781, 0.5, 0.375, 0.5, 0.375, 0.5, 0.3781, 0.5, 0.3781, 0.5, 0.375, 0.5, 0.4399, 0.75, 0.3781, 0.75, 0.3781, 0.75, 0.4399, 0.75, 0.375, 0.5, 0.3781, 0.5, 0.3781, 0.5, 0.375, 0.5, 0.4399, 0.75, 0.3781, 0.75, 0.3781, 0.75, 0.4399, 0.75, 0.4399, 0.75, 0.3781, 0.75, 0.3781, 0.75, 0.4399, 0.75, 0.375, 0.5, 0.3781, 0.5, 0.3781, 0.5, 0.375, 0.5, 0.4399, 0.75, 0.3781, 0.75, 0.3781, 0.75, 0.4399, 0.75, 0.375, 0.5, 0.3781, 0.5, 0.3781, 0.5, 0.375, 0.5, 0.375, 0.5, 0.3781, 0.5, 0.3781, 0.5, 0.375, 0.5, 0.4399, 0.75, 0.3781, 0.75, 0.3781, 0.75, 0.4399, 0.75, 0.375, 0.5, 0.3781, 0.5, 0.3781, 0.5, 0.375, 0.5, 0.4399, 0.75, 0.3781, 0.75, 0.3781, 0.75, 0.4399, 0.75, 0.375, 0.5, 0.3781, 0.5, 0.3781, 0.5, 0.375, 0.5, 0.4399, 0.75, 0.3781, 0.75, 0.3781, 0.75, 0.4399, 0.75, 0.4399, 0.75, 0.3781, 0.75, 0.3781, 0.75, 0.4399, 0.75, 0.375, 0.5, 0.3781, 0.5, 0.3781, 0.5, 0.375, 0.5, 0.375, 0.5, 0.3781, 0.5, 0.3781, 0.5, 0.375, 0.5, 0.375, 0.0, 0.3781, 0.0, 0.3781, 0.01968, 0.375, 0.01968, 0.3754, 0.8929, 0.3781, 0.8929, 0.3781, 1.0, 0.375, 1.0, 0.375, 0.4047, 0.3781, 0.4046, 0.3781, 0.5, 0.375, 0.5, 0.375, 0.2347, 0.3781, 0.2347, 0.3781, 0.25, 0.375, 0.25, 0.4399, 0.75, 0.3781, 0.75, 0.3781, 0.75, 0.4399, 0.75, 0.4399, 0.75, 0.3781, 0.75, 0.3781, 0.75, 0.4399, 0.75, 0.375, 0.5, 0.3781, 0.5, 0.3781, 0.5, 0.375, 0.5, 0.4399, 0.5, 0.5304, 0.5, 0.5304, 0.5, 0.4399, 0.5, 0.3781, 0.5, 0.4399, 0.5, 0.4399, 0.5, 0.3781, 0.5, 0.5304, 0.75, 0.4399, 0.75, 0.4399, 0.75, 0.5304, 0.75, 0.625, 0.5, 0.625, 0.5153, 0.625, 0.5153, 0.625, 0.5, 0.625, 0.7303, 0.625, 0.75, 0.625, 0.75, 0.625, 0.7303, 0.6205, 0.5, 0.625, 0.5, 0.625, 0.5, 0.6205, 0.5, 0.375, 0.75, 0.375, 0.7303, 0.375, 0.7303, 0.375, 0.75, 0.3781, 0.75, 0.375, 0.75, 0.375, 0.75, 0.3781, 0.75, 0.625, 0.75, 0.6205, 0.75, 0.6205, 0.75, 0.625, 0.75, 0.625, 0.5655, 0.625, 0.5655, 0.625, 0.5655, 0.625, 0.5655, 0.5304, 0.5, 0.6205, 0.5, 0.6205, 0.5, 0.5304, 0.5, 0.375, 0.5153, 0.375, 0.5, 0.375, 0.5, 0.375, 0.5153, 0.6205, 0.75, 0.5304, 0.75, 0.5304, 0.75, 0.6205, 0.75, 0.4399, 0.75, 0.3781, 0.75, 0.3781, 0.75, 0.4399, 0.75, 0.375, 0.5, 0.3781, 0.5, 0.3781, 0.5, 0.375, 0.5, 0.4399, 0.5, 0.5304, 0.5, 0.5304, 0.5, 0.4399, 0.5, 0.3781, 0.5, 0.4399, 0.5, 0.4399, 0.5, 0.3781, 0.5, 0.5304, 0.75, 0.4399, 0.75, 0.4399, 0.75, 0.5304, 0.75, 0.625, 0.5, 0.625, 0.5153, 0.625, 0.5153, 0.625, 0.5, 0.625, 0.7303, 0.625, 0.75, 0.625, 0.75, 0.625, 0.7303, 0.6205, 0.5, 0.625, 0.5, 0.625, 0.5, 0.6205, 0.5, 0.375, 0.75, 0.375, 0.7303, 0.375, 0.7303, 0.375, 0.75, 0.3781, 0.75, 0.375, 0.75, 0.375, 0.75, 0.3781, 0.75, 0.625, 0.75, 0.6205, 0.75, 0.6205, 0.75, 0.625, 0.75, 0.5304, 0.5, 0.6205, 0.5, 0.6205, 0.5, 0.5304, 0.5, 0.375, 0.5153, 0.375, 0.5, 0.375, 0.5, 0.375, 0.5153, 0.6205, 0.75, 0.5304, 0.75, 0.5304, 0.75, 0.6205, 0.75, 0.625, 0.6944, 0.625, 0.6944, 0.625, 0.7303, 0.625, 0.7303, 0.625, 0.5512, 0.625, 0.5512, 0.625, 0.5153, 0.625, 0.5153, 0.625, 0.6802, 0.625, 0.6802, 0.625, 0.6802, 0.625, 0.6802, 0.625, 0.691, 0.625, 0.691, 0.625, 0.7303, 0.625, 0.7303, 0.625, 0.5546, 0.625, 0.5546, 0.625, 0.5153, 0.625, 0.5153, 0.625, 0.5736, 0.625, 0.5736, 0.625, 0.5736, 0.625, 0.5736, 0.625, 0.672, 0.625, 0.672, 0.625, 0.672, 0.625, 0.672, 0.625, 0.5599, 0.625, 0.5599, 0.625, 0.5545, 0.625, 0.5545, 0.625, 0.6857, 0.625, 0.6857, 0.625, 0.6911, 0.625, 0.6911, 0.625, 0.5537, 0.625, 0.5537, 0.625, 0.5533, 0.625, 0.5533, 0.625, 0.6919, 0.625, 0.6919, 0.625, 0.6924, 0.625, 0.6924, 0.625, 0.6802, 0.625, 0.6802, 0.625, 0.6802, 0.625, 0.6802, 0.625, 0.5655, 0.625, 0.5655, 0.625, 0.5655, 0.625, 0.5655, 0.625, 0.6914, 0.625, 0.6914, 0.625, 0.6919, 0.625, 0.6919, 0.625, 0.5542, 0.625, 0.5542, 0.625, 0.5537, 0.625, 0.5537, 0.625, 0.5545, 0.625, 0.5545, 0.625, 0.5542, 0.625, 0.5542, 0.625, 0.6911, 0.625, 0.6911, 0.625, 0.6914, 0.625, 0.6914, 0.625, 0.5615, 0.625, 0.5615, 0.625, 0.5611, 0.625, 0.5611, 0.625, 0.6841, 0.625, 0.6841, 0.625, 0.6845, 0.625, 0.6845, 0.625, 0.672, 0.625, 0.672, 0.625, 0.6834, 0.625, 0.6833, 0.625, 0.5736, 0.625, 0.5736, 0.625, 0.5623, 0.625, 0.5623, 0.625, 0.6833, 0.625, 0.6834, 0.625, 0.6836, 0.625, 0.6836, 0.625, 0.5623, 0.625, 0.5623, 0.625, 0.562, 0.625, 0.562, 0.625, 0.6836, 0.625, 0.6836, 0.625, 0.6841, 0.625, 0.6841, 0.625, 0.562, 0.625, 0.562, 0.625, 0.5615, 0.625, 0.5615, 0.625, 0.672, 0.625, 0.672, 0.625, 0.672, 0.625, 0.672, 0.625, 0.5736, 0.625, 0.5736, 0.625, 0.5736, 0.625, 0.5736, 0.625, 0.6484, 0.625, 0.6484, 0.625, 0.6802, 0.625, 0.6802, 0.625, 0.5973, 0.625, 0.5973, 0.625, 0.5655, 0.625, 0.5655, 0.625, 0.6525, 0.625, 0.6525, 0.625, 0.672, 0.625, 0.672, 0.625, 0.5931, 0.625, 0.5931, 0.625, 0.5736, 0.625, 0.5736, 0.625, 0.5591, 0.625, 0.5591, 0.625, 0.5546, 0.625, 0.5546, 0.625, 0.6865, 0.625, 0.6865, 0.625, 0.691, 0.625, 0.691, 0.625, 0.6845, 0.625, 0.6845, 0.625, 0.6865, 0.625, 0.6865, 0.625, 0.5611, 0.625, 0.5611, 0.625, 0.5591, 0.625, 0.5591, 0.625, 0.5533, 0.625, 0.5533, 0.625, 0.5512, 0.625, 0.5512, 0.625, 0.6924, 0.625, 0.6924, 0.625, 0.6944, 0.625, 0.6944, 0.625, 0.6802, 0.625, 0.6802, 0.625, 0.6857, 0.625, 0.6857, 0.625, 0.5655, 0.625, 0.5655, 0.625, 0.5599, 0.625, 0.5599, 0.4399, 0.75, 0.3781, 0.75, 0.3781, 0.75, 0.4399, 0.75, 0.375, 0.5, 0.3781, 0.5, 0.3781, 0.5, 0.375, 0.5, 0.5304, 0.5, 0.6205, 0.5, 0.6205, 0.5, 0.5304, 0.5, 0.625, 0.6961, 0.625, 0.7303, 0.625, 0.7303, 0.625, 0.6961, 0.6205, 0.75, 0.5304, 0.75, 0.5304, 0.75, 0.6205, 0.75, 0.4399, 0.5, 0.5304, 0.5, 0.5304, 0.5, 0.4399, 0.5, 0.375, 0.5647, 0.375, 0.5153, 0.375, 0.5153, 0.375, 0.5647, 0.5304, 0.75, 0.4399, 0.75, 0.4399, 0.75, 0.5304, 0.75, 0.625, 0.5, 0.625, 0.5153, 0.625, 0.5153, 0.625, 0.5, 0.625, 0.7303, 0.625, 0.75, 0.625, 0.75, 0.625, 0.7303, 0.3781, 0.5, 0.4399, 0.5, 0.4399, 0.5, 0.3781, 0.5, 0.6205, 0.5, 0.625, 0.5, 0.625, 0.5, 0.6205, 0.5, 0.375, 0.75, 0.375, 0.7303, 0.375, 0.7303, 0.375, 0.75, 0.3781, 0.75, 0.375, 0.75, 0.375, 0.75, 0.3781, 0.75, 0.625, 0.75, 0.6205, 0.75, 0.6205, 0.75, 0.625, 0.75, 0.375, 0.5153, 0.375, 0.5, 0.375, 0.5, 0.375, 0.5153, 0.375, 0.25, 0.3781, 0.25, 0.3781, 0.3571, 0.375, 0.3572, 0.3753, 0.8358, 0.3781, 0.8362, 0.3781, 0.8929, 0.3754, 0.8929, 0.7204, 0.5, 0.7679, 0.5, 0.7679, 0.5153, 0.7204, 0.5153, 0.125, 0.5, 0.2321, 0.5, 0.2321, 0.5153, 0.125, 0.5153, 0.5304, 0.25, 0.6205, 0.25, 0.6205, 0.3571, 0.5304, 0.3571, 0.5304, 0.8362, 0.6205, 0.8362, 0.6205, 0.8929, 0.5304, 0.8929, 0.125, 0.7303, 0.2321, 0.6961, 0.2321, 0.7303, 0.7112, 0.6961, 0.7679, 0.6961, 0.7679, 0.7303, 0.7112, 0.7303, 0.3781, 0.8362, 0.4399, 0.8362, 0.4399, 0.8929, 0.3781, 0.8929, 0.3781, 0.25, 0.4399, 0.25, 0.4399, 0.3571, 0.3781, 0.3571, 0.4399, 0.25, 0.5304, 0.25, 0.5304, 0.3571, 0.4399, 0.3571, 0.4399, 0.8362, 0.5304, 0.8362, 0.5304, 0.8929, 0.4399, 0.8929, 0.7112, 0.7303, 0.7679, 0.7303, 0.7679, 0.75, 0.7112, 0.75, 0.125, 0.7303, 0.2321, 0.7303, 0.2321, 0.75, 0.125, 0.75, 0.6205, 0.8362, 0.625, 0.8362, 0.625, 0.8929, 0.6205, 0.8929, 0.6205, 0.25, 0.625, 0.25, 0.625, 0.3571, 0.6205, 0.3571, 0.7204, 0.5153, 0.7679, 0.5153, 0.7679, 0.5647, 0.7204, 0.5647, 0.125, 0.5153, 0.2321, 0.5153, 0.2321, 0.5647, 0.3803, 0.6961, 0.3803, 0.6961, 0.375, 0.6961, 0.375, 0.6961, 0.625, 0.5153, 0.625, 0.5647, 0.625, 0.5647, 0.625, 0.5153, 0.625, 0.6802, 0.625, 0.5655, 0.625, 0.5599, 0.625, 0.6857, 0.625, 0.6909, 0.625, 0.5552, 0.625, 0.5512, 0.625, 0.6944, 0.625, 0.6822, 0.625, 0.5639, 0.625, 0.5591, 0.625, 0.6865, 0.625, 0.6865, 0.625, 0.5591, 0.625, 0.5546, 0.625, 0.691, 0.625, 0.6525, 0.625, 0.5931, 0.625, 0.5736, 0.625, 0.672, 0.625, 0.6484, 0.625, 0.5973, 0.625, 0.5655, 0.625, 0.6802, 0.625, 0.672, 0.625, 0.5736, 0.625, 0.5736, 0.625, 0.672, 0.625, 0.6836, 0.625, 0.562, 0.625, 0.5615, 0.625, 0.6841, 0.625, 0.6834, 0.625, 0.5623, 0.625, 0.562, 0.625, 0.6836, 0.625, 0.672, 0.625, 0.5736, 0.625, 0.5623, 0.625, 0.6834, 0.625, 0.6841, 0.625, 0.5615, 0.625, 0.5639, 0.625, 0.6822, 0.625, 0.6899, 0.625, 0.556, 0.625, 0.5542, 0.625, 0.6914, 0.625, 0.6914, 0.625, 0.5542, 0.625, 0.5537, 0.625, 0.6919, 0.625, 0.6802, 0.625, 0.5655, 0.625, 0.5655, 0.625, 0.6802, 0.625, 0.6919, 0.625, 0.5537, 0.625, 0.5552, 0.625, 0.6909, 0.625, 0.6857, 0.625, 0.5599, 0.625, 0.556, 0.625, 0.6899, 0.625, 0.691, 0.625, 0.5546, 0.625, 0.5153, 0.625, 0.7303, 0.625, 0.6802, 0.625, 0.5655, 0.625, 0.5655, 0.625, 0.6802, 0.625, 0.6944, 0.625, 0.5512, 0.625, 0.5153, 0.625, 0.7303, 0.625, 0.672, 0.625, 0.5736, 0.625, 0.5736, 0.625, 0.672, 0.375, 0.7303, 0.375, 0.5153, 0.375, 0.5153, 0.375, 0.7303, 0.375, 0.7303, 0.375, 0.5153, 0.375, 0.5153, 0.375, 0.7303, 0.375, 0.01968, 0.3781, 0.01968, 0.3781, 0.2347, 0.375, 0.2347, 0.375, 0.7303, 0.375, 0.5153, 0.375, 0.5153, 0.375, 0.7303, 0.375, 0.7303, 0.375, 0.5153, 0.375, 0.5153, 0.375, 0.7303, 0.375, 0.7303, 0.375, 0.5153, 0.375, 0.5153, 0.375, 0.7303, 0.375, 0.7303, 0.375, 0.5153, 0.375, 0.5153, 0.375, 0.7303, 0.375, 0.7303, 0.375, 0.5153, 0.375, 0.5153, 0.375, 0.7303, 0.375, 0.7303, 0.375, 0.5153, 0.375, 0.5153, 0.375, 0.7303, 0.375, 0.7303, 0.375, 0.5153, 0.375, 0.5153, 0.375, 0.7303, 0.375, 0.7303, 0.375, 0.5153, 0.375, 0.5153, 0.375, 0.7303, 0.375, 0.7303, 0.375, 0.5153, 0.375, 0.5153, 0.375, 0.7303, 0.375, 0.7303, 0.375, 0.5153, 0.375, 0.5153, 0.375, 0.7303, 0.375, 0.7303, 0.375, 0.5153, 0.375, 0.5153, 0.375, 0.7303, 0.375, 0.7303, 0.375, 0.5153, 0.375, 0.5153, 0.375, 0.7303, 0.625, 0.5153, 0.625, 0.5647, 0.625, 0.5153, 0.375, 0.6961, 0.375, 0.5647, 0.375, 0.5153, 0.375, 0.7303, 0.625, 0.5153, 0.625, 0.5647, 0.625, 0.5647, 0.625, 0.5153, 0.3803, 0.6961, 0.375, 0.6961, 0.375, 0.6961, 0.3803, 0.6961, 0.6205, 0.01968, 0.625, 0.01968, 0.625, 0.2347, 0.6205, 0.2347, 0.4399, 0.01968, 0.5304, 0.01968, 0.5304, 0.2347, 0.4399, 0.2347, 0.3781, 0.01968, 0.4399, 0.01968, 0.4399, 0.2347, 0.3781, 0.2347, 0.6187, 0.6961, 0.625, 0.6961, 0.625, 0.6961, 0.6187, 0.6961, 0.5304, 0.01968, 0.6205, 0.01968, 0.6205, 0.2347, 0.5304, 0.2347, 0.2796, 0.5153, 0.375, 0.5153, 0.375, 0.5647, 0.2796, 0.5647, 0.7679, 0.5153, 0.875, 0.5153, 0.7679, 0.5647, 0.625, 0.5153, 0.625, 0.5647, 0.625, 0.5647, 0.625, 0.5153, 0.375, 0.7303, 0.375, 0.6961, 0.375, 0.6961, 0.375, 0.7303, 0.375, 0.7303, 0.375, 0.6961, 0.375, 0.6961, 0.375, 0.7303, 0.375, 0.7303, 0.375, 0.6961, 0.375, 0.7303, 0.375, 0.7303, 0.375, 0.6961, 0.375, 0.6961, 0.375, 0.7303, 0.125, 0.5153, 0.2321, 0.5647, 0.2321, 0.6961, 0.125, 0.7303, 0.625, 0.5655, 0.625, 0.6802, 0.625, 0.6857, 0.625, 0.56, 0.625, 0.5552, 0.625, 0.6909, 0.625, 0.6944, 0.625, 0.5512, 0.625, 0.5642, 0.625, 0.6824, 0.625, 0.6865, 0.625, 0.5591, 0.625, 0.5591, 0.625, 0.6865, 0.625, 0.691, 0.625, 0.5546, 0.625, 0.5931, 0.625, 0.6525, 0.625, 0.672, 0.625, 0.5736, 0.625, 0.5973, 0.625, 0.6484, 0.625, 0.6802, 0.625, 0.5655, 0.625, 0.5736, 0.625, 0.672, 0.625, 0.672, 0.625, 0.5736, 0.625, 0.562, 0.625, 0.6836, 0.625, 0.6841, 0.625, 0.5615, 0.625, 0.5623, 0.625, 0.6833, 0.625, 0.6836, 0.625, 0.562, 0.625, 0.5736, 0.625, 0.672, 0.625, 0.6833, 0.625, 0.5623, 0.625, 0.5615, 0.625, 0.6841, 0.625, 0.6824, 0.625, 0.5642, 0.625, 0.5563, 0.625, 0.6899, 0.625, 0.6914, 0.625, 0.5542, 0.625, 0.5542, 0.625, 0.6914, 0.625, 0.6919, 0.625, 0.5537, 0.625, 0.5655, 0.625, 0.6802, 0.625, 0.6802, 0.625, 0.5655, 0.625, 0.5537, 0.625, 0.6919, 0.625, 0.6909, 0.625, 0.5552, 0.625, 0.56, 0.625, 0.6857, 0.625, 0.6899, 0.625, 0.5563, 0.625, 0.5736, 0.625, 0.672, 0.625, 0.672, 0.625, 0.5736, 0.625, 0.5931, 0.625, 0.6525, 0.625, 0.6525, 0.625, 0.5931, 0.625, 0.5546, 0.625, 0.691, 0.625, 0.7303, 0.625, 0.5153, 0.625, 0.5655, 0.625, 0.6802, 0.625, 0.6802, 0.625, 0.5655, 0.625, 0.5973, 0.625, 0.6484, 0.625, 0.6484, 0.625, 0.5973, 0.625, 0.5512, 0.625, 0.6944, 0.625, 0.7303, 0.625, 0.5153, 0.375, 0.5153, 0.4064, 0.5153, 0.4064, 0.7303, 0.375, 0.7303, 0.625, 0.5153, 0.625, 0.7303, 0.625, 0.7303, 0.625, 0.5153, 0.625, 0.5153, 0.625, 0.7303, 0.625, 0.7303, 0.625, 0.5153, 0.625, 0.5153, 0.625, 0.7303, 0.625, 0.7303, 0.625, 0.5153, 0.5304, 0.5153, 0.5805, 0.5153, 0.5805, 0.7303, 0.5304, 0.7303, 0.5805, 0.5153, 0.625, 0.5153, 0.625, 0.7303, 0.5805, 0.7303, 0.4399, 0.5153, 0.5304, 0.5153, 0.5304, 0.7303, 0.4399, 0.7303, 0.4064, 0.5153, 0.4399, 0.5153, 0.4399, 0.7303, 0.4064, 0.7303, 0.625, 0.5153, 0.625, 0.7303, 0.625, 0.7303, 0.625, 0.5153, 0.625, 0.5153, 0.625, 0.7303, 0.625, 0.7303, 0.625, 0.5153, 0.625, 0.5153, 0.625, 0.7303, 0.625, 0.7303, 0.625, 0.5153, 0.625, 0.5153, 0.625, 0.7303, 0.625, 0.7303, 0.625, 0.5153, 0.625, 0.5153, 0.625, 0.7303, 0.625, 0.7303, 0.625, 0.5153, 0.625, 0.5153, 0.625, 0.7303, 0.625, 0.7303, 0.625, 0.5153, 0.625, 0.5153, 0.625, 0.7303, 0.625, 0.7303, 0.625, 0.5153, 0.625, 0.5153, 0.625, 0.7303, 0.625, 0.7303, 0.625, 0.5153, 0.625, 0.5153, 0.625, 0.7303, 0.625, 0.7303, 0.625, 0.5153, 0.625, 0.5647, 0.625, 0.6961, 0.625, 0.7303, 0.625, 0.5153, 0.6187, 0.5647, 0.6187, 0.6961, 0.625, 0.6961, 0.625, 0.5647, 0.7679, 0.5647, 0.875, 0.5153, 0.875, 0.7303, 0.7679, 0.6961, 0.2978, 0.6961, 0.3803, 0.6961, 0.375, 0.6961, 0.2888, 0.6961, 0.2435, 0.6961, 0.2321, 0.6961, 0.2321, 0.5647, 0.2435, 0.5647, 0.289, 0.5647, 0.2796, 0.5647, 0.375, 0.5647, 0.3803, 0.5647, 0.6187, 0.5647, 0.625, 0.5647, 0.625, 0.5647, 0.6187, 0.5647, 0.3803, 0.5647, 0.3803, 0.5647, 0.375, 0.5647, 0.375, 0.5647, 0.6187, 0.5647, 0.625, 0.5647, 0.625, 0.5647, 0.6187, 0.5647, 0.3803, 0.5647, 0.6187, 0.5647, 0.6187, 0.5647, 0.3803, 0.5647, 0.625, 0.5647, 0.625, 0.5647, 0.6187, 0.5647, 0.6187, 0.5647, 0.3803, 0.5647, 0.6187, 0.5647, 0.6187, 0.5647, 0.3803, 0.5647, 0.7204, 0.5647, 0.7092, 0.5647, 0.6187, 0.5647, 0.625, 0.5647, 0.7679, 0.6961, 0.7543, 0.6961, 0.7543, 0.5647, 0.7679, 0.5647, 0.7112, 0.6961, 0.625, 0.6961, 0.6187, 0.6961, 0.7005, 0.6961, 0.3803, 0.5647, 0.3803, 0.6961, 0.6187, 0.6961, 0.6187, 0.5647, 0.3803, 0.6961, 0.6187, 0.6961, 0.6187, 0.6961, 0.3803, 0.6961, 0.625, 0.6961, 0.6187, 0.6961, 0.6187, 0.6961, 0.625, 0.6961, 0.625, 0.6961, 0.625, 0.6961, 0.6187, 0.6961, 0.6187, 0.6961, 0.375, 0.6961, 0.3803, 0.6961, 0.3803, 0.6961, 0.375, 0.6961, 0.375, 0.5647, 0.375, 0.6961, 0.3803, 0.6961, 0.3803, 0.5647, 0.375, 0.5647, 0.3803, 0.5647, 0.3803, 0.5647, 0.375, 0.5647, 0.375, 0.5647, 0.3803, 0.5647, 0.3803, 0.5647, 0.375, 0.5647, 0.6187, 0.5647, 0.6187, 0.5647, 0.3803, 0.5647, 0.3803, 0.5647, 0.7092, 0.5647, 0.289, 0.5647, 0.3803, 0.5647, 0.6187, 0.5647, 0.7543, 0.6961, 0.2435, 0.6961, 0.2435, 0.5647, 0.7543, 0.5647, 0.7005, 0.6961, 0.6187, 0.6961, 0.3803, 0.6961, 0.2978, 0.6961, 0.6187, 0.6961, 0.3803, 0.6961, 0.3803, 0.6961, 0.6187, 0.6961, 0.6187, 0.6961, 0.6187, 0.6961, 0.3803, 0.6961, 0.3803, 0.6961, 0.7543, 0.5647, 0.2435, 0.5647, 0.289, 0.5647, 0.7092, 0.5647, 0.7679, 0.5647, 0.7543, 0.5647, 0.7092, 0.5647, 0.7204, 0.5647, 0.2435, 0.5647, 0.2321, 0.5647, 0.2796, 0.5647, 0.289, 0.5647, 0.2321, 0.5153, 0.2796, 0.5153, 0.2796, 0.5647, 0.2321, 0.5647, 0.625, 0.5153, 0.7204, 0.5153, 0.7204, 0.5647, 0.625, 0.5647, 0.625, 0.5, 0.7204, 0.5, 0.7204, 0.5153, 0.625, 0.5153, 0.375, 0.3572, 0.3781, 0.3571, 0.3781, 0.4046, 0.375, 0.4047, 0.2321, 0.5, 0.2796, 0.5, 0.2796, 0.5153, 0.2321, 0.5153, 0.5304, 0.3571, 0.6205, 0.3571, 0.6205, 0.4046, 0.5304, 0.4046, 0.3781, 0.3571, 0.4399, 0.3571, 0.4399, 0.4046, 0.3781, 0.4046, 0.4399, 0.3571, 0.5304, 0.3571, 0.5304, 0.4046, 0.4399, 0.4046, 0.6205, 0.3571, 0.625, 0.3571, 0.625, 0.4046, 0.6205, 0.4046, 0.7543, 0.6961, 0.7005, 0.6961, 0.2978, 0.6961, 0.2435, 0.6961, 0.7679, 0.6961, 0.7112, 0.6961, 0.7005, 0.6961, 0.7543, 0.6961, 0.2435, 0.6961, 0.2978, 0.6961, 0.2888, 0.6961, 0.2321, 0.6961, 0.6205, 0.75, 0.625, 0.75, 0.625, 0.8362, 0.6205, 0.8362, 0.625, 0.7303, 0.7112, 0.7303, 0.7112, 0.75, 0.625, 0.75, 0.4399, 0.75, 0.5304, 0.75, 0.5304, 0.8362, 0.4399, 0.8362, 0.3781, 0.75, 0.4399, 0.75, 0.4399, 0.8362, 0.3781, 0.8362, 0.625, 0.6961, 0.7112, 0.6961, 0.7112, 0.7303, 0.625, 0.7303, 0.5304, 0.75, 0.6205, 0.75, 0.6205, 0.8362, 0.5304, 0.8362, 0.375, 0.75, 0.3781, 0.75, 0.3781, 0.8362, 0.3753, 0.8358, 0.2321, 0.6961, 0.2888, 0.6961, 0.2888, 0.7303, 0.2321, 0.7303, 0.2321, 0.7303, 0.2888, 0.7303, 0.2888, 0.75, 0.2321, 0.75, 0.375, 0.6961, 0.3803, 0.6961, 0.3803, 0.6961, 0.375, 0.6961, 0.3803, 0.6961, 0.6187, 0.6961, 0.6187, 0.6961, 0.3803, 0.6961, 0.375, 0.7303, 0.375, 0.6961, 0.375, 0.6961, 0.375, 0.7303, 0.6187, 0.6961, 0.625, 0.6961, 0.625, 0.6961, 0.6187, 0.6961, 0.625, 0.75, 0.6205, 0.75, 0.6205, 0.75, 0.625, 0.75, 0.3781, 0.75, 0.375, 0.75, 0.375, 0.75, 0.3781, 0.75, 0.375, 0.75, 0.375, 0.7303, 0.375, 0.7303, 0.375, 0.75, 0.625, 0.7303, 0.625, 0.75, 0.625, 0.75, 0.625, 0.7303, 0.5304, 0.75, 0.4399, 0.75, 0.4399, 0.75, 0.5304, 0.75, 0.6205, 0.75, 0.5304, 0.75, 0.5304, 0.75, 0.6205, 0.75, 0.625, 0.6961, 0.625, 0.7303, 0.625, 0.7303, 0.625, 0.6961, 0.4399, 0.75, 0.3781, 0.75, 0.3781, 0.75, 0.4399, 0.75, 0.375, 0.5647, 0.3803, 0.5647, 0.3803, 0.5647, 0.375, 0.5647, 0.3803, 0.5647, 0.6187, 0.5647, 0.6187, 0.5647, 0.3803, 0.5647, 0.6187, 0.5647, 0.625, 0.5647, 0.625, 0.5647, 0.6187, 0.5647, 0.625, 0.5153, 0.625, 0.5647, 0.625, 0.5647, 0.625, 0.5153, 0.375, 0.5153, 0.375, 0.5, 0.375, 0.5, 0.375, 0.5153, 0.6205, 0.5, 0.625, 0.5, 0.625, 0.5, 0.6205, 0.5, 0.3781, 0.5, 0.4399, 0.5, 0.4399, 0.5, 0.3781, 0.5, 0.625, 0.5, 0.625, 0.5153, 0.625, 0.5153, 0.625, 0.5, 0.375, 0.5647, 0.375, 0.5153, 0.375, 0.5153, 0.375, 0.5647, 0.4399, 0.5, 0.5304, 0.5, 0.5304, 0.5, 0.4399, 0.5, 0.5304, 0.5, 0.6205, 0.5, 0.6205, 0.5, 0.5304, 0.5, 0.375, 0.5, 0.3781, 0.5, 0.3781, 0.5, 0.375, 0.5])
me_cube_001.use_remesh_preserve_volume = False
me_cube_001.use_remesh_preserve_attributes = False
me_cube_001.use_mirror_vertex_groups = False
me_cube_001.update()
me_torus = bpy.data.meshes.new('Torus')
me_torus.from_pydata([(1.35, 0.0, 0.1061), (1.326, 0.0, 0.1693), (1.273, 0.0, 0.2094), (1.252, 5.267e-10, 0.1939), (1.23, -1.167e-09, 0.1834), (1.194, -1.167e-09, 0.1298), (1.199, -1.167e-09, 0.05739), (1.243, -1.167e-09, -0.0003848), (1.265, 5.267e-10, -0.003618), (1.287, 0.0, -0.00842), (1.335, 0.0, 0.03986), (1.304, 0.3049, 0.1024), (1.281, 0.2997, 0.1657), (1.229, 0.2859, 0.2059), (1.21, 0.278, 0.1905), (1.189, 0.2698, 0.1802), (1.155, 0.2592, 0.1267), (1.16, 0.2592, 0.05426), (1.202, 0.2698, -0.003644), (1.223, 0.278, -0.006977), (1.244, 0.2859, -0.01187), (1.29, 0.2997, 0.03624), (1.168, 0.5871, 0.09162), (1.148, 0.5772, 0.1551), (1.102, 0.5507, 0.1958), (1.086, 0.5354, 0.1807), (1.069, 0.5196, 0.1706), (1.04, 0.4992, 0.1175), (1.045, 0.4992, 0.04508), (1.082, 0.5196, -0.01321), (1.1, 0.5354, -0.01683), (1.117, 0.5507, -0.02202), (1.156, 0.5772, 0.02561), (0.9507, 0.8258, 0.07435), (0.9343, 0.8119, 0.1381), (0.9016, 0.7733, 0.1803), (0.8891, 0.753, 0.165), (0.8779, 0.7309, 0.1554), (0.8561, 0.7022, 0.1029), (0.8609, 0.7022, 0.03044), (0.8899, 0.7309, -0.02846), (0.9018, 0.753, -0.03256), (0.9131, 0.7746, -0.03821), (0.9427, 0.8119, 0.008624), (0.664, 1.003, 0.0516), (0.653, 0.9864, 0.1158), (0.6313, 0.941, 0.1584), (0.6297, 0.9148, 0.1444), (0.6267, 0.8879, 0.1354), (0.615, 0.8531, 0.08373), (0.6196, 0.8531, 0.01127), (0.6383, 0.8879, -0.04844), (0.6418, 0.9148, -0.05321), (0.6448, 0.941, -0.0595), (0.661, 0.9864, -0.01374), (0.3166, 1.106, 0.02419), (0.3136, 1.088, 0.08897), (0.2758, 1.038, 0.1306), (0.2636, 1.009, 0.1159), (0.2555, 0.9792, 0.1067), (0.2497, 0.9407, 0.05553), (0.2554, 0.9407, -0.01685), (0.2702, 0.9792, -0.07695), (0.2804, 1.009, -0.08133), (0.2967, 1.038, -0.08677), (0.32, 1.088, -0.04064), (-0.1868, 1.127, -0.01432), (-0.1939, 1.108, 0.05022), (-0.2003, 1.057, 0.0942), (-0.1754, 1.028, 0.08221), (-0.1436, 0.9977, 0.07587), (-0.126, 0.9586, 0.02644), (-0.1223, 0.9586, -0.04607), (-0.1364, 0.9977, -0.1083), (-0.1897, 1.028, -0.1172), (-0.1793, 1.057, -0.1232), (-0.1813, 1.108, -0.07896), (-0.5224, 1.065, -0.04103), (-0.5232, 1.047, 0.02402), (-0.5132, 0.9987, 0.06928), (-0.5129, 0.9709, 0.05565), (-0.5113, 0.9423, 0.04728), (-0.4954, 0.9053, -0.002157), (-0.4887, 0.9053, -0.07446), (-0.494, 0.9423, -0.1362), (-0.4934, 0.9709, -0.1414), (-0.4929, 0.9987, -0.1481), (-0.5111, 1.047, -0.1052), (-0.8195, 0.9232, -0.06474), (-0.815, 0.9076, 0.0007219), (-0.7912, 0.8659, 0.04709), (-0.7827, 0.8418, 0.03411), (-0.773, 0.817, 0.02639), (-0.7467, 0.785, -0.02222), (-0.7401, 0.785, -0.09454), (-0.756, 0.817, -0.1571), (-0.7637, 0.8418, -0.163), (-0.7713, 0.8659, -0.1704), (-0.8032, 0.9076, -0.1285), (-1.061, 0.7131, -0.08401), (-1.052, 0.7011, -0.01822), (-1.017, 0.6689, 0.02903), (-1.002, 0.6502, 0.01656), (-0.9859, 0.6311, 0.009361), (-0.9513, 0.6064, -0.03858), (-0.9447, 0.6064, -0.1109), (-0.969, 0.6311, -0.1741), (-0.9833, 0.6502, -0.1806), (-0.9974, 0.6689, -0.1884), (-1.04, 0.7011, -0.1475), (-1.23, 0.4502, -0.09757), (-1.218, 0.4426, -0.03154), (-1.176, 0.4222, 0.01632), (-1.156, 0.4105, 0.004206), (-1.136, 0.3984, -0.002628), (-1.095, 0.3828, -0.0501), (-1.089, 0.3828, -0.1224), (-1.119, 0.3984, -0.1861), (-1.138, 0.4105, -0.1929), (-1.156, 0.4222, -0.2011), (-1.207, 0.4426, -0.1608), (-1.282, -0.002195, -0.1021), (-1.269, -0.002223, -0.03596), (-1.222, -0.001923, 0.01225), (-1.2, -0.002903, 0.0003411), (-1.177, -0.003707, -0.006282), (-1.133, -0.003204, -0.05349), (-1.126, -0.002995, -0.1258), (-1.16, -0.003147, -0.1898), (-1.181, -0.002194, -0.1968), (-1.203, -0.001295, -0.2052), (-1.257, -0.001849, -0.1652), (1.236, -7.436e-10, 0.186), (1.194, 0.2719, 0.1828), (1.074, 0.5236, 0.1731), (0.8807, 0.7364, 0.1578), (0.6275, 0.8947, 0.1377), (0.2576, 0.9866, 0.109), (-0.1515, 1.005, 0.07745), (-0.5117, 0.9495, 0.04938), (-0.7754, 0.8232, 0.02832), (-0.99, 0.6359, 0.01116), (-1.141, 0.4014, -0.0009192), (-1.183, -0.003506, -0.004626), (1.228, -1.167e-09, 0.1798), (1.187, 0.2691, 0.1765), (1.067, 0.5182, 0.167), (0.8764, 0.7289, 0.1518), (0.6259, 0.8856, 0.1319), (0.2551, 0.9765, 0.1032), (-0.1424, 0.9951, 0.07251), (-0.5102, 0.9398, 0.04392), (-0.7712, 0.8149, 0.02308), (-0.9835, 0.6295, 0.006103), (-1.133, 0.3974, -0.005853), (-1.174, -0.003673, -0.00949), (0.7047, 0.9781, 0.05483), (0.6929, 0.9616, 0.1189), (0.6692, 0.9174, 0.1614), (0.662, 0.8946, 0.147), (0.6552, 0.8697, 0.1378), (0.6483, 0.8407, 0.08638), (0.652, 0.8385, 0.01387), (0.6668, 0.8697, -0.04611), (0.6737, 0.8933, -0.05196), (0.6829, 0.9174, -0.05648), (0.701, 0.9616, -0.01056), (0.6562, 0.8763, 0.14), (0.6543, 0.8674, 0.1342), (0.6686, 0.8952, 0.1183), (0.667, 0.8897, 0.117), (0.6767, 0.9236, 0.05303), (0.6744, 0.9199, 0.1017), (0.6756, 0.9145, 0.1188), (0.6723, 0.905, 0.1201), (0.6687, 0.8917, 0.1174), (0.6673, 0.8793, 0.07899), (0.6712, 0.8766, 0.02437), (0.6775, 0.8835, -0.02025), (0.6795, 0.8985, -0.02523), (0.682, 0.9096, -0.0268), (0.68, 0.92, 0.004087), (0.8891, 0.7552, 0.1324), (0.8854, 0.751, 0.1309), (0.9101, 0.7757, 0.06824), (0.9035, 0.7744, 0.1165), (0.8971, 0.7712, 0.1331), (0.8937, 0.7639, 0.1344), (0.8876, 0.7527, 0.1314), (0.8792, 0.7423, 0.09339), (0.8828, 0.7427, 0.03879), (0.8918, 0.7471, -0.006567), (0.9, 0.7615, -0.009823), (0.9009, 0.7704, -0.01272), (0.9095, 0.7745, 0.01904), (0.7927, 0.8633, 0.0606), (0.7883, 0.8607, 0.1091), (0.7858, 0.8564, 0.126), (0.7824, 0.848, 0.1272), (0.7776, 0.8357, 0.1244), (0.7728, 0.8243, 0.08617), (0.7766, 0.8231, 0.03156), (0.7842, 0.8288, -0.01342), (0.7892, 0.8435, -0.01756), (0.791, 0.8535, -0.01978), (0.7941, 0.8609, 0.01153), (0.7783, 0.8388, 0.1253), (0.7757, 0.8338, 0.1239)], [], [(0, 11, 12, 1), (1, 12, 13, 2), (2, 13, 14, 3), (132, 133, 15, 4), (144, 145, 16, 5), (5, 16, 17, 6), (6, 17, 18, 7), (7, 18, 19, 8), (8, 19, 20, 9), (9, 20, 21, 10), (10, 21, 11, 0), (11, 22, 23, 12), (12, 23, 24, 13), (13, 24, 25, 14), (133, 134, 26, 15), (145, 146, 27, 16), (16, 27, 28, 17), (17, 28, 29, 18), (18, 29, 30, 19), (19, 30, 31, 20), (20, 31, 32, 21), (21, 32, 22, 11), (22, 33, 34, 23), (23, 34, 35, 24), (24, 35, 36, 25), (134, 135, 37, 26), (146, 147, 38, 27), (27, 38, 39, 28), (28, 39, 40, 29), (29, 40, 41, 30), (30, 41, 42, 31), (31, 42, 43, 32), (32, 43, 33, 22), (156, 44, 45, 157), (157, 45, 46, 158), (158, 46, 47, 159), (167, 136, 48, 160), (168, 148, 49, 161), (161, 49, 50, 162), (162, 50, 51, 163), (163, 51, 52, 164), (164, 52, 53, 165), (165, 53, 54, 166), (166, 54, 44, 156), (44, 55, 56, 45), (45, 56, 57, 46), (46, 57, 58, 47), (136, 137, 59, 48), (148, 149, 60, 49), (49, 60, 61, 50), (50, 61, 62, 51), (51, 62, 63, 52), (52, 63, 64, 53), (53, 64, 65, 54), (54, 65, 55, 44), (55, 66, 67, 56), (56, 67, 68, 57), (57, 68, 69, 58), (137, 138, 70, 59), (149, 150, 71, 60), (60, 71, 72, 61), (61, 72, 73, 62), (62, 73, 74, 63), (63, 74, 75, 64), (64, 75, 76, 65), (65, 76, 66, 55), (66, 77, 78, 67), (67, 78, 79, 68), (68, 79, 80, 69), (138, 139, 81, 70), (150, 151, 82, 71), (71, 82, 83, 72), (72, 83, 84, 73), (73, 84, 85, 74), (74, 85, 86, 75), (75, 86, 87, 76), (76, 87, 77, 66), (77, 88, 89, 78), (78, 89, 90, 79), (79, 90, 91, 80), (139, 140, 92, 81), (151, 152, 93, 82), (82, 93, 94, 83), (83, 94, 95, 84), (84, 95, 96, 85), (85, 96, 97, 86), (86, 97, 98, 87), (87, 98, 88, 77), (88, 99, 100, 89), (89, 100, 101, 90), (90, 101, 102, 91), (140, 141, 103, 92), (152, 153, 104, 93), (93, 104, 105, 94), (94, 105, 106, 95), (95, 106, 107, 96), (96, 107, 108, 97), (97, 108, 109, 98), (98, 109, 99, 88), (99, 110, 111, 100), (100, 111, 112, 101), (101, 112, 113, 102), (141, 142, 114, 103), (153, 154, 115, 104), (104, 115, 116, 105), (105, 116, 117, 106), (106, 117, 118, 107), (107, 118, 119, 108), (108, 119, 120, 109), (109, 120, 110, 99), (110, 121, 122, 111), (111, 122, 123, 112), (112, 123, 124, 113), (142, 143, 125, 114), (154, 155, 126, 115), (115, 126, 127, 116), (116, 127, 128, 117), (117, 128, 129, 118), (118, 129, 130, 119), (119, 130, 131, 120), (120, 131, 121, 110), (113, 124, 143, 142), (102, 113, 142, 141), (91, 102, 141, 140), (80, 91, 140, 139), (69, 80, 139, 138), (58, 69, 138, 137), (47, 58, 137, 136), (159, 47, 136, 167), (25, 36, 135, 134), (14, 25, 134, 133), (3, 14, 133, 132), (114, 125, 155, 154), (103, 114, 154, 153), (92, 103, 153, 152), (81, 92, 152, 151), (70, 81, 151, 150), (59, 70, 150, 149), (48, 59, 149, 148), (160, 48, 148, 168), (26, 37, 147, 146), (15, 26, 146, 145), (4, 15, 145, 144), (175, 160, 168, 170), (174, 159, 167, 169), (181, 166, 156, 171), (180, 165, 166, 181), (179, 164, 165, 180), (178, 163, 164, 179), (177, 162, 163, 178), (176, 161, 162, 177), (170, 168, 161, 176), (169, 167, 160, 175), (173, 158, 159, 174), (172, 157, 158, 173), (171, 156, 157, 172), (195, 171, 172, 196), (196, 172, 173, 197), (197, 173, 174, 198), (206, 169, 175, 199), (207, 170, 176, 200), (200, 176, 177, 201), (201, 177, 178, 202), (202, 178, 179, 203), (203, 179, 180, 204), (204, 180, 181, 205), (205, 181, 171, 195), (198, 174, 169, 206), (199, 175, 170, 207), (37, 188, 183, 147), (36, 187, 182, 135), (43, 194, 184, 33), (42, 193, 194, 43), (41, 192, 193, 42), (40, 191, 192, 41), (39, 190, 191, 40), (38, 189, 190, 39), (147, 183, 189, 38), (135, 182, 188, 37), (35, 186, 187, 36), (34, 185, 186, 35), (33, 184, 185, 34), (188, 199, 207, 183), (187, 198, 206, 182), (194, 205, 195, 184), (193, 204, 205, 194), (192, 203, 204, 193), (191, 202, 203, 192), (190, 201, 202, 191), (189, 200, 201, 190), (183, 207, 200, 189), (182, 206, 199, 188), (186, 197, 198, 187), (185, 196, 197, 186), (184, 195, 196, 185)])
_k = {(33, 34): 1.0, (34, 35): 1.0, (35, 36): 1.0, (37, 135): 1.0, (38, 147): 1.0, (38, 39): 1.0, (39, 40): 1.0, (40, 41): 1.0, (41, 42): 1.0, (42, 43): 1.0, (33, 43): 1.0, (36, 135): 1.0, (37, 147): 1.0, (160, 168): 1.0, (159, 167): 1.0, (156, 166): 1.0, (165, 166): 1.0, (164, 165): 1.0, (163, 164): 1.0, (162, 163): 1.0, (161, 162): 1.0, (161, 168): 1.0, (160, 167): 1.0, (158, 159): 1.0, (157, 158): 1.0, (156, 157): 1.0, (171, 195): 1.0, (172, 196): 1.0, (173, 197): 1.0, (174, 198): 1.0, (175, 199): 1.0, (176, 200): 1.0, (177, 201): 1.0, (178, 202): 1.0, (179, 203): 1.0, (180, 204): 1.0, (181, 205): 1.0, (171, 172): 1.0, (172, 173): 1.0, (173, 174): 1.0, (169, 175): 1.0, (170, 176): 1.0, (176, 177): 1.0, (177, 178): 1.0, (178, 179): 1.0, (179, 180): 1.0, (180, 181): 1.0, (171, 181): 1.0, (169, 174): 1.0, (170, 175): 1.0, (182, 206): 1.0, (183, 207): 1.0, (183, 188): 1.0, (182, 187): 1.0, (184, 194): 1.0, (193, 194): 1.0, (192, 193): 1.0, (191, 192): 1.0, (190, 191): 1.0, (189, 190): 1.0, (183, 189): 1.0, (182, 188): 1.0, (186, 187): 1.0, (185, 186): 1.0, (184, 185): 1.0, (184, 195): 1.0, (185, 196): 1.0, (186, 197): 1.0, (187, 198): 1.0, (188, 199): 1.0, (189, 200): 1.0, (190, 201): 1.0, (191, 202): 1.0, (192, 203): 1.0, (193, 204): 1.0, (194, 205): 1.0, (169, 206): 1.0, (170, 207): 1.0}
me_torus.attributes.new('crease_edge', 'FLOAT', 'EDGE').data.foreach_set('value', [_k.get((min(e.vertices), max(e.vertices)), 0.0) for e in me_torus.edges])
_uv = me_torus.uv_layers.new(name='UVMap')
_uv.uv.foreach_set('vector', [0.5217, 0.5455, 0.5652, 0.5455, 0.5652, 0.6364, 0.5217, 0.6364, 0.5217, 0.6364, 0.5652, 0.6364, 0.5652, 0.7273, 0.5217, 0.7273, 0.5217, 0.7273, 0.5652, 0.7273, 0.5652, 0.8182, 0.5217, 0.8182, 0.5217, 0.8864, 0.5652, 0.8864, 0.5652, 0.9091, 0.5217, 0.9091, 0.5217, 0.9153, 0.5652, 0.9153, 0.5652, 1.0, 0.5217, 1.0, 0.5217, 0.0, 0.5652, 0.0, 0.5652, 0.09091, 0.5217, 0.09091, 0.5217, 0.09091, 0.5652, 0.09091, 0.5652, 0.1818, 0.5217, 0.1818, 0.5217, 0.1818, 0.5652, 0.1818, 0.5652, 0.2727, 0.5217, 0.2727, 0.5217, 0.2727, 0.5652, 0.2727, 0.5652, 0.3636, 0.5217, 0.3636, 0.5217, 0.3636, 0.5652, 0.3636, 0.5652, 0.4545, 0.5217, 0.4545, 0.5217, 0.4545, 0.5652, 0.4545, 0.5652, 0.5455, 0.5217, 0.5455, 0.5652, 0.5455, 0.6087, 0.5455, 0.6087, 0.6364, 0.5652, 0.6364, 0.5652, 0.6364, 0.6087, 0.6364, 0.6087, 0.7273, 0.5652, 0.7273, 0.5652, 0.7273, 0.6087, 0.7273, 0.6087, 0.8182, 0.5652, 0.8182, 0.5652, 0.8864, 0.6087, 0.8864, 0.6087, 0.9091, 0.5652, 0.9091, 0.5652, 0.9153, 0.6087, 0.9153, 0.6087, 1.0, 0.5652, 1.0, 0.5652, 0.0, 0.6087, 0.0, 0.6087, 0.09091, 0.5652, 0.09091, 0.5652, 0.09091, 0.6087, 0.09091, 0.6087, 0.1818, 0.5652, 0.1818, 0.5652, 0.1818, 0.6087, 0.1818, 0.6087, 0.2727, 0.5652, 0.2727, 0.5652, 0.2727, 0.6087, 0.2727, 0.6087, 0.3636, 0.5652, 0.3636, 0.5652, 0.3636, 0.6087, 0.3636, 0.6087, 0.4545, 0.5652, 0.4545, 0.5652, 0.4545, 0.6087, 0.4545, 0.6087, 0.5455, 0.5652, 0.5455, 0.6087, 0.5455, 0.6522, 0.5455, 0.6522, 0.6364, 0.6087, 0.6364, 0.6087, 0.6364, 0.6522, 0.6364, 0.6522, 0.7273, 0.6087, 0.7273, 0.6087, 0.7273, 0.6522, 0.7273, 0.6522, 0.8182, 0.6087, 0.8182, 0.6087, 0.8864, 0.6522, 0.8864, 0.6522, 0.9091, 0.6087, 0.9091, 0.6087, 0.9153, 0.6522, 0.9153, 0.6522, 1.0, 0.6087, 1.0, 0.6087, 0.0, 0.6522, 0.0, 0.6522, 0.09091, 0.6087, 0.09091, 0.6087, 0.09091, 0.6522, 0.09091, 0.6522, 0.1818, 0.6087, 0.1818, 0.6087, 0.1818, 0.6522, 0.1818, 0.6522, 0.2727, 0.6087, 0.2727, 0.6087, 0.2727, 0.6522, 0.2727, 0.6522, 0.3636, 0.6087, 0.3636, 0.6087, 0.3636, 0.6522, 0.3636, 0.6522, 0.4545, 0.6087, 0.4545, 0.6087, 0.4545, 0.6522, 0.4545, 0.6522, 0.5455, 0.6087, 0.5455, 0.6895, 0.5455, 0.6957, 0.5455, 0.6957, 0.6364, 0.6895, 0.6364, 0.6895, 0.6364, 0.6957, 0.6364, 0.6957, 0.7273, 0.6895, 0.7273, 0.6895, 0.7273, 0.6957, 0.7273, 0.6957, 0.8182, 0.6895, 0.8182, 0.6895, 0.8864, 0.6957, 0.8864, 0.6957, 0.9091, 0.6895, 0.9091, 0.6895, 0.9153, 0.6957, 0.9153, 0.6957, 1.0, 0.6895, 1.0, 0.6895, 0.0, 0.6957, 0.0, 0.6957, 0.09091, 0.6895, 0.09091, 0.6895, 0.09091, 0.6957, 0.09091, 0.6957, 0.1818, 0.6895, 0.1818, 0.6895, 0.1818, 0.6957, 0.1818, 0.6957, 0.2727, 0.6895, 0.2727, 0.6895, 0.2727, 0.6957, 0.2727, 0.6957, 0.3636, 0.6895, 0.3636, 0.6895, 0.3636, 0.6957, 0.3636, 0.6957, 0.4545, 0.6895, 0.4545, 0.6895, 0.4545, 0.6957, 0.4545, 0.6957, 0.5455, 0.6895, 0.5455, 0.6957, 0.5455, 0.7391, 0.5455, 0.7391, 0.6364, 0.6957, 0.6364, 0.6957, 0.6364, 0.7391, 0.6364, 0.7391, 0.7273, 0.6957, 0.7273, 0.6957, 0.7273, 0.7391, 0.7273, 0.7391, 0.8182, 0.6957, 0.8182, 0.6957, 0.8864, 0.7391, 0.8864, 0.7391, 0.9091, 0.6957, 0.9091, 0.6957, 0.9153, 0.7391, 0.9153, 0.7391, 1.0, 0.6957, 1.0, 0.6957, 0.0, 0.7391, 0.0, 0.7391, 0.09091, 0.6957, 0.09091, 0.6957, 0.09091, 0.7391, 0.09091, 0.7391, 0.1818, 0.6957, 0.1818, 0.6957, 0.1818, 0.7391, 0.1818, 0.7391, 0.2727, 0.6957, 0.2727, 0.6957, 0.2727, 0.7391, 0.2727, 0.7391, 0.3636, 0.6957, 0.3636, 0.6957, 0.3636, 0.7391, 0.3636, 0.7391, 0.4545, 0.6957, 0.4545, 0.6957, 0.4545, 0.7391, 0.4545, 0.7391, 0.5455, 0.6957, 0.5455, 0.7391, 0.5455, 0.7826, 0.5455, 0.7826, 0.6364, 0.7391, 0.6364, 0.7391, 0.6364, 0.7826, 0.6364, 0.7826, 0.7273, 0.7391, 0.7273, 0.7391, 0.7273, 0.7826, 0.7273, 0.7826, 0.8182, 0.7391, 0.8182, 0.7391, 0.8864, 0.7826, 0.8864, 0.7826, 0.9091, 0.7391, 0.9091, 0.7391, 0.9153, 0.7826, 0.9153, 0.7826, 1.0, 0.7391, 1.0, 0.7391, 0.0, 0.7826, 0.0, 0.7826, 0.09091, 0.7391, 0.09091, 0.7391, 0.09091, 0.7826, 0.09091, 0.7826, 0.1818, 0.7391, 0.1818, 0.7391, 0.1818, 0.7826, 0.1818, 0.7826, 0.2727, 0.7391, 0.2727, 0.7391, 0.2727, 0.7826, 0.2727, 0.7826, 0.3636, 0.7391, 0.3636, 0.7391, 0.3636, 0.7826, 0.3636, 0.7826, 0.4545, 0.7391, 0.4545, 0.7391, 0.4545, 0.7826, 0.4545, 0.7826, 0.5455, 0.7391, 0.5455, 0.7826, 0.5455, 0.8261, 0.5455, 0.8261, 0.6364, 0.7826, 0.6364, 0.7826, 0.6364, 0.8261, 0.6364, 0.8261, 0.7273, 0.7826, 0.7273, 0.7826, 0.7273, 0.8261, 0.7273, 0.8261, 0.8182, 0.7826, 0.8182, 0.7826, 0.8864, 0.8261, 0.8864, 0.8261, 0.9091, 0.7826, 0.9091, 0.7826, 0.9153, 0.8261, 0.9153, 0.8261, 1.0, 0.7826, 1.0, 0.7826, 0.0, 0.8261, 0.0, 0.8261, 0.09091, 0.7826, 0.09091, 0.7826, 0.09091, 0.8261, 0.09091, 0.8261, 0.1818, 0.7826, 0.1818, 0.7826, 0.1818, 0.8261, 0.1818, 0.8261, 0.2727, 0.7826, 0.2727, 0.7826, 0.2727, 0.8261, 0.2727, 0.8261, 0.3636, 0.7826, 0.3636, 0.7826, 0.3636, 0.8261, 0.3636, 0.8261, 0.4545, 0.7826, 0.4545, 0.7826, 0.4545, 0.8261, 0.4545, 0.8261, 0.5455, 0.7826, 0.5455, 0.8261, 0.5455, 0.8696, 0.5455, 0.8696, 0.6364, 0.8261, 0.6364, 0.8261, 0.6364, 0.8696, 0.6364, 0.8696, 0.7273, 0.8261, 0.7273, 0.8261, 0.7273, 0.8696, 0.7273, 0.8696, 0.8182, 0.8261, 0.8182, 0.8261, 0.8864, 0.8696, 0.8864, 0.8696, 0.9091, 0.8261, 0.9091, 0.8261, 0.9153, 0.8696, 0.9153, 0.8696, 1.0, 0.8261, 1.0, 0.8261, 0.0, 0.8696, 0.0, 0.8696, 0.09091, 0.8261, 0.09091, 0.8261, 0.09091, 0.8696, 0.09091, 0.8696, 0.1818, 0.8261, 0.1818, 0.8261, 0.1818, 0.8696, 0.1818, 0.8696, 0.2727, 0.8261, 0.2727, 0.8261, 0.2727, 0.8696, 0.2727, 0.8696, 0.3636, 0.8261, 0.3636, 0.8261, 0.3636, 0.8696, 0.3636, 0.8696, 0.4545, 0.8261, 0.4545, 0.8261, 0.4545, 0.8696, 0.4545, 0.8696, 0.5455, 0.8261, 0.5455, 0.8696, 0.5455, 0.913, 0.5455, 0.913, 0.6364, 0.8696, 0.6364, 0.8696, 0.6364, 0.913, 0.6364, 0.913, 0.7273, 0.8696, 0.7273, 0.8696, 0.7273, 0.913, 0.7273, 0.913, 0.8182, 0.8696, 0.8182, 0.8696, 0.8864, 0.913, 0.8864, 0.913, 0.9091, 0.8696, 0.9091, 0.8696, 0.9153, 0.913, 0.9153, 0.913, 1.0, 0.8696, 1.0, 0.8696, 0.0, 0.913, 0.0, 0.913, 0.09091, 0.8696, 0.09091, 0.8696, 0.09091, 0.913, 0.09091, 0.913, 0.1818, 0.8696, 0.1818, 0.8696, 0.1818, 0.913, 0.1818, 0.913, 0.2727, 0.8696, 0.2727, 0.8696, 0.2727, 0.913, 0.2727, 0.913, 0.3636, 0.8696, 0.3636, 0.8696, 0.3636, 0.913, 0.3636, 0.913, 0.4545, 0.8696, 0.4545, 0.8696, 0.4545, 0.913, 0.4545, 0.913, 0.5455, 0.8696, 0.5455, 0.913, 0.5455, 0.9565, 0.5455, 0.9565, 0.6364, 0.913, 0.6364, 0.913, 0.6364, 0.9565, 0.6364, 0.9565, 0.7273, 0.913, 0.7273, 0.913, 0.7273, 0.9565, 0.7273, 0.9565, 0.8182, 0.913, 0.8182, 0.913, 0.8864, 0.9565, 0.8864, 0.9565, 0.9091, 0.913, 0.9091, 0.913, 0.9153, 0.9565, 0.9153, 0.9565, 1.0, 0.913, 1.0, 0.913, 0.0, 0.9565, 0.0, 0.9565, 0.09091, 0.913, 0.09091, 0.913, 0.09091, 0.9565, 0.09091, 0.9565, 0.1818, 0.913, 0.1818, 0.913, 0.1818, 0.9565, 0.1818, 0.9565, 0.2727, 0.913, 0.2727, 0.913, 0.2727, 0.9565, 0.2727, 0.9565, 0.3636, 0.913, 0.3636, 0.913, 0.3636, 0.9565, 0.3636, 0.9565, 0.4545, 0.913, 0.4545, 0.913, 0.4545, 0.9565, 0.4545, 0.9565, 0.5455, 0.913, 0.5455, 0.9565, 0.5455, 1.0, 0.5455, 1.0, 0.6364, 0.9565, 0.6364, 0.9565, 0.6364, 1.0, 0.6364, 1.0, 0.7273, 0.9565, 0.7273, 0.9565, 0.7273, 1.0, 0.7273, 1.0, 0.8182, 0.9565, 0.8182, 0.9565, 0.8864, 1.0, 0.8864, 1.0, 0.9091, 0.9565, 0.9091, 0.9565, 0.9153, 1.0, 0.9153, 1.0, 1.0, 0.9565, 1.0, 0.9565, 0.0, 1.0, 0.0, 1.0, 0.09091, 0.9565, 0.09091, 0.9565, 0.09091, 1.0, 0.09091, 1.0, 0.1818, 0.9565, 0.1818, 0.9565, 0.1818, 1.0, 0.1818, 1.0, 0.2727, 0.9565, 0.2727, 0.9565, 0.2727, 1.0, 0.2727, 1.0, 0.3636, 0.9565, 0.3636, 0.9565, 0.3636, 1.0, 0.3636, 1.0, 0.4545, 0.9565, 0.4545, 0.9565, 0.4545, 1.0, 0.4545, 1.0, 0.5455, 0.9565, 0.5455, 0.9565, 0.8182, 1.0, 0.8182, 1.0, 0.8864, 0.9565, 0.8864, 0.913, 0.8182, 0.9565, 0.8182, 0.9565, 0.8864, 0.913, 0.8864, 0.8696, 0.8182, 0.913, 0.8182, 0.913, 0.8864, 0.8696, 0.8864, 0.8261, 0.8182, 0.8696, 0.8182, 0.8696, 0.8864, 0.8261, 0.8864, 0.7826, 0.8182, 0.8261, 0.8182, 0.8261, 0.8864, 0.7826, 0.8864, 0.7391, 0.8182, 0.7826, 0.8182, 0.7826, 0.8864, 0.7391, 0.8864, 0.6957, 0.8182, 0.7391, 0.8182, 0.7391, 0.8864, 0.6957, 0.8864, 0.6895, 0.8182, 0.6957, 0.8182, 0.6957, 0.8864, 0.6895, 0.8864, 0.6087, 0.8182, 0.6522, 0.8182, 0.6522, 0.8864, 0.6087, 0.8864, 0.5652, 0.8182, 0.6087, 0.8182, 0.6087, 0.8864, 0.5652, 0.8864, 0.5217, 0.8182, 0.5652, 0.8182, 0.5652, 0.8864, 0.5217, 0.8864, 0.9565, 0.9091, 1.0, 0.9091, 1.0, 0.9153, 0.9565, 0.9153, 0.913, 0.9091, 0.9565, 0.9091, 0.9565, 0.9153, 0.913, 0.9153, 0.8696, 0.9091, 0.913, 0.9091, 0.913, 0.9153, 0.8696, 0.9153, 0.8261, 0.9091, 0.8696, 0.9091, 0.8696, 0.9153, 0.8261, 0.9153, 0.7826, 0.9091, 0.8261, 0.9091, 0.8261, 0.9153, 0.7826, 0.9153, 0.7391, 0.9091, 0.7826, 0.9091, 0.7826, 0.9153, 0.7391, 0.9153, 0.6957, 0.9091, 0.7391, 0.9091, 0.7391, 0.9153, 0.6957, 0.9153, 0.6895, 0.9091, 0.6957, 0.9091, 0.6957, 0.9153, 0.6895, 0.9153, 0.6087, 0.9091, 0.6522, 0.9091, 0.6522, 0.9153, 0.6087, 0.9153, 0.5652, 0.9091, 0.6087, 0.9091, 0.6087, 0.9153, 0.5652, 0.9153, 0.5217, 0.9091, 0.5652, 0.9091, 0.5652, 0.9153, 0.5217, 0.9153, 0.6884, 0.9091, 0.6895, 0.9091, 0.6895, 0.9153, 0.6884, 0.9153, 0.6884, 0.8182, 0.6895, 0.8182, 0.6895, 0.8864, 0.6884, 0.8864, 0.6884, 0.4545, 0.6895, 0.4545, 0.6895, 0.5455, 0.6884, 0.5455, 0.6884, 0.3636, 0.6895, 0.3636, 0.6895, 0.4545, 0.6884, 0.4545, 0.6884, 0.2727, 0.6895, 0.2727, 0.6895, 0.3636, 0.6884, 0.3636, 0.6884, 0.1818, 0.6895, 0.1818, 0.6895, 0.2727, 0.6884, 0.2727, 0.6884, 0.09091, 0.6895, 0.09091, 0.6895, 0.1818, 0.6884, 0.1818, 0.6884, 0.0, 0.6895, 0.0, 0.6895, 0.09091, 0.6884, 0.09091, 0.6884, 0.9153, 0.6895, 0.9153, 0.6895, 1.0, 0.6884, 1.0, 0.6884, 0.8864, 0.6895, 0.8864, 0.6895, 0.9091, 0.6884, 0.9091, 0.6884, 0.7273, 0.6895, 0.7273, 0.6895, 0.8182, 0.6884, 0.8182, 0.6884, 0.6364, 0.6895, 0.6364, 0.6895, 0.7273, 0.6884, 0.7273, 0.6884, 0.5455, 0.6895, 0.5455, 0.6895, 0.6364, 0.6884, 0.6364, 0.6717, 0.5455, 0.6884, 0.5455, 0.6884, 0.6364, 0.6717, 0.6364, 0.6717, 0.6364, 0.6884, 0.6364, 0.6884, 0.7273, 0.6717, 0.7273, 0.6717, 0.7273, 0.6884, 0.7273, 0.6884, 0.8182, 0.6717, 0.8182, 0.6717, 0.8864, 0.6884, 0.8864, 0.6884, 0.9091, 0.6717, 0.9091, 0.6717, 0.9153, 0.6884, 0.9153, 0.6884, 1.0, 0.6717, 1.0, 0.6717, 0.0, 0.6884, 0.0, 0.6884, 0.09091, 0.6717, 0.09091, 0.6717, 0.09091, 0.6884, 0.09091, 0.6884, 0.1818, 0.6717, 0.1818, 0.6717, 0.1818, 0.6884, 0.1818, 0.6884, 0.2727, 0.6717, 0.2727, 0.6717, 0.2727, 0.6884, 0.2727, 0.6884, 0.3636, 0.6717, 0.3636, 0.6717, 0.3636, 0.6884, 0.3636, 0.6884, 0.4545, 0.6717, 0.4545, 0.6717, 0.4545, 0.6884, 0.4545, 0.6884, 0.5455, 0.6717, 0.5455, 0.6717, 0.8182, 0.6884, 0.8182, 0.6884, 0.8864, 0.6717, 0.8864, 0.6717, 0.9091, 0.6884, 0.9091, 0.6884, 0.9153, 0.6717, 0.9153, 0.6522, 0.9091, 0.6541, 0.9091, 0.6541, 0.9153, 0.6522, 0.9153, 0.6522, 0.8182, 0.6541, 0.8182, 0.6541, 0.8864, 0.6522, 0.8864, 0.6522, 0.4545, 0.6541, 0.4545, 0.6541, 0.5455, 0.6522, 0.5455, 0.6522, 0.3636, 0.6541, 0.3636, 0.6541, 0.4545, 0.6522, 0.4545, 0.6522, 0.2727, 0.6541, 0.2727, 0.6541, 0.3636, 0.6522, 0.3636, 0.6522, 0.1818, 0.6541, 0.1818, 0.6541, 0.2727, 0.6522, 0.2727, 0.6522, 0.09091, 0.6541, 0.09091, 0.6541, 0.1818, 0.6522, 0.1818, 0.6522, 0.0, 0.6541, 0.0, 0.6541, 0.09091, 0.6522, 0.09091, 0.6522, 0.9153, 0.6541, 0.9153, 0.6541, 1.0, 0.6522, 1.0, 0.6522, 0.8864, 0.6541, 0.8864, 0.6541, 0.9091, 0.6522, 0.9091, 0.6522, 0.7273, 0.6541, 0.7273, 0.6541, 0.8182, 0.6522, 0.8182, 0.6522, 0.6364, 0.6541, 0.6364, 0.6541, 0.7273, 0.6522, 0.7273, 0.6522, 0.5455, 0.6541, 0.5455, 0.6541, 0.6364, 0.6522, 0.6364, 0.6541, 0.9091, 0.6717, 0.9091, 0.6717, 0.9153, 0.6541, 0.9153, 0.6541, 0.8182, 0.6717, 0.8182, 0.6717, 0.8864, 0.6541, 0.8864, 0.6541, 0.4545, 0.6717, 0.4545, 0.6717, 0.5455, 0.6541, 0.5455, 0.6541, 0.3636, 0.6717, 0.3636, 0.6717, 0.4545, 0.6541, 0.4545, 0.6541, 0.2727, 0.6717, 0.2727, 0.6717, 0.3636, 0.6541, 0.3636, 0.6541, 0.1818, 0.6717, 0.1818, 0.6717, 0.2727, 0.6541, 0.2727, 0.6541, 0.09091, 0.6717, 0.09091, 0.6717, 0.1818, 0.6541, 0.1818, 0.6541, 0.0, 0.6717, 0.0, 0.6717, 0.09091, 0.6541, 0.09091, 0.6541, 0.9153, 0.6717, 0.9153, 0.6717, 1.0, 0.6541, 1.0, 0.6541, 0.8864, 0.6717, 0.8864, 0.6717, 0.9091, 0.6541, 0.9091, 0.6541, 0.7273, 0.6717, 0.7273, 0.6717, 0.8182, 0.6541, 0.8182, 0.6541, 0.6364, 0.6717, 0.6364, 0.6717, 0.7273, 0.6541, 0.7273, 0.6541, 0.5455, 0.6717, 0.5455, 0.6717, 0.6364, 0.6541, 0.6364])
me_torus.use_remesh_preserve_volume = False
me_torus.use_remesh_preserve_attributes = False
me_torus.use_mirror_vertex_groups = False
me_torus.update()
me_cube_002 = bpy.data.meshes.new('Cube.002')
me_cube_002.from_pydata([(-5.39, 1.873, -0.8411), (-5.39, 1.873, 1.159), (-5.39, 2.896, -0.8411), (-5.39, 2.896, 1.159), (-3.39, 1.873, -0.8411), (-3.39, 1.873, 1.159), (-3.39, 2.896, -0.8411), (-3.39, 2.896, 1.159)], [], [(0, 1, 3, 2), (2, 3, 7, 6), (6, 7, 5, 4), (4, 5, 1, 0), (2, 6, 4, 0), (7, 3, 1, 5)])
_uv = me_cube_002.uv_layers.new(name='UVMap')
_uv.uv.foreach_set('vector', [0.375, 0.0, 0.625, 0.0, 0.625, 0.25, 0.375, 0.25, 0.375, 0.25, 0.625, 0.25, 0.625, 0.5, 0.375, 0.5, 0.375, 0.5, 0.625, 0.5, 0.625, 0.75, 0.375, 0.75, 0.375, 0.75, 0.625, 0.75, 0.625, 1.0, 0.375, 1.0, 0.125, 0.5, 0.375, 0.5, 0.375, 0.75, 0.125, 0.75, 0.625, 0.5, 0.875, 0.5, 0.875, 0.75, 0.625, 0.75])
me_cube_002.use_remesh_preserve_volume = False
me_cube_002.use_remesh_preserve_attributes = False
me_cube_002.use_mirror_vertex_groups = False
me_cube_002.update()

# ---- objects
ob_light = bpy.data.objects.new('Light', light_light)
ob_camera = bpy.data.objects.new('Camera', cam_camera)
ob_empty = bpy.data.objects.new('Empty', None)
ob_cube = bpy.data.objects.new('Cube', me_cube_001)
ob_empty_001 = bpy.data.objects.new('Empty.001', None)
ob_torus = bpy.data.objects.new('Torus', me_torus)
ob_cube_001 = bpy.data.objects.new('Cube.001', me_cube_002)

# ---- transforms, parenting, visibility, modifiers, constraints
ob_light.location = (4.076, 1.005, 5.904)
ob_light.rotation_euler = (0.6503, 0.05522, 1.866)
ob_light.lock_rotations_4d = False
ob_light.empty_display_type = 'ARROWS'
ob_light.color = (0.0, 0.0, 0.0, 0.0)
ob_light.lineart.crease_threshold = 0.0
ob_camera.location = (7.359, -6.926, 4.958)
ob_camera.rotation_euler = (1.109, 0.0, 0.8149)
ob_camera.lock_rotations_4d = False
ob_camera.empty_display_type = 'ARROWS'
ob_camera.color = (0.0, 0.0, 0.0, 0.0)
ob_camera.display_type = 'WIRE'
ob_camera.lineart.crease_threshold = 0.0
ob_empty.location = (0.0, 0.0, -0.3852)
ob_empty.empty_display_type = 'IMAGE'
ob_empty.empty_display_size = 5.0
ob_empty.lineart.crease_threshold = 0.0
ob_cube.location = (0.0, 0.0, 0.0)
ob_cube.scale = (0.223, 0.223, 0.223)
ob_cube.lineart.crease_threshold = 0.0
_m = ob_cube.modifiers.new('Subdivision', 'SUBSURF')
_m.uv_smooth = 'PRESERVE_CORNERS'
_m.levels = 3
_m.show_only_control_edges = False
_m = ob_cube.modifiers.new('Mirror', 'MIRROR')
_m.use_axis = (False, True, False)
ob_empty_001.location = (2.635, -1.152e-07, 1.152e-07)
ob_empty_001.rotation_euler = (1.571, -0.0, -1.571)
ob_empty_001.empty_display_type = 'IMAGE'
ob_empty_001.empty_display_size = 5.0
ob_empty_001.lineart.crease_threshold = 0.0
ob_torus.location = (0.4363, -0.01525, -0.06317)
ob_torus.rotation_euler = (0.0, 0.3805, 0.0)
ob_torus.lineart.crease_threshold = 0.0
_m = ob_torus.modifiers.new('Mirror', 'MIRROR')
_m.use_axis = (False, True, False)
_m.use_bisect_axis = (False, True, False)
_m = ob_torus.modifiers.new('Subdivision', 'SUBSURF')
_m.uv_smooth = 'PRESERVE_CORNERS'
_m.levels = 3
_m.show_only_control_edges = False
ob_cube_001.location = (0.0, 0.0, 0.0)
ob_cube_001.scale = (0.3038, 0.3038, 0.3038)
ob_cube_001.lineart.crease_threshold = 0.0

# ---- collection membership
col_collection.objects.link(ob_light)
col_collection.objects.link(ob_camera)
col_collection.objects.link(ob_empty)
col_collection.objects.link(ob_cube)
col_collection.objects.link(ob_empty_001)
col_collection.objects.link(ob_torus)
col_collection.objects.link(ob_cube_001)

# ---- scene / render settings (as saved in the file)
scene.camera = ob_camera
scene.frame_start = 1; scene.frame_end = 250; scene.frame_set(53)
scene.render.engine = 'BLENDER_EEVEE_NEXT'
scene.cycles.use_denoising = False
scene.cycles.samples = 128
scene.cycles.sampling_pattern = 'TABULATED_SOBOL'
scene.cycles.use_adaptive_sampling = False
scene.cycles.use_light_tree = False
scene.view_settings.view_transform = 'Filmic'
bpy.context.view_layer.update()
